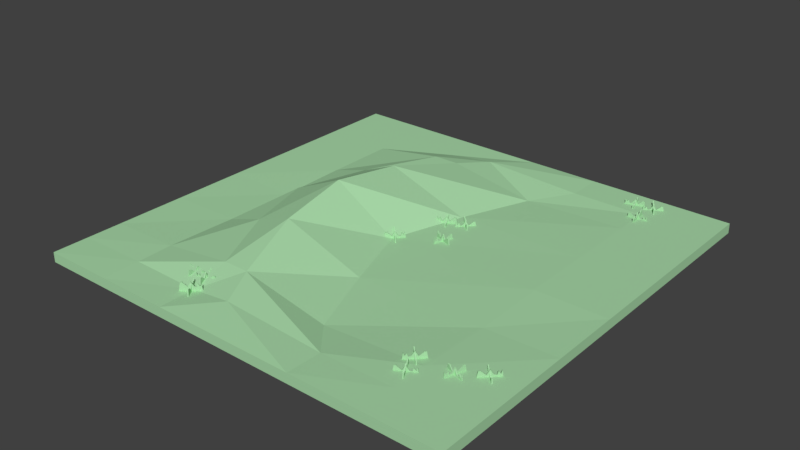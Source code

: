 # Source: Plains_II.blend  (saved by Blender 2.78.0; exported with 4.5.12 LTS)
import bpy
from mathutils import Matrix  # noqa: F401  (used for matrix-valued properties, if any)

bpy.ops.wm.read_factory_settings(use_empty=True)
scene = bpy.context.scene
scene.name = 'Scene'

# ---- collections
col_collection_1 = bpy.data.collections.new('Collection 1'); scene.collection.children.link(col_collection_1)

# ---- materials (node trees are filled in below, after node groups)
mat_grass_plains_ii = bpy.data.materials.new('Grass Plains II')
mat_grass_plains_ii.alpha_threshold = 0.0
mat_grass_plains_ii.use_transparent_shadow = False
mat_grass_plains_ii.diffuse_color = (0.4, 0.7, 0.4, 1.0)
mat_grass_plains_ii.roughness = 0.5
mat_grass_plains_ii.line_color = (0.0, 0.0, 0.0, 1.0)

# ---- material node trees

# ---- world
world_world = bpy.data.worlds.new('World'); scene.world = world_world
world_world.color = (0.05088, 0.05088, 0.05088)
world_world.use_sun_shadow = False
world_world.sun_shadow_jitter_overblur = 0.0
world_world.cycles.sampling_method = 'MANUAL'

# ---- meshes
me_cube = bpy.data.meshes.new('Cube')
me_cube.from_pydata([(1.0, 1.0, -1.0), (1.0, -1.0, -1.0), (-1.0, -1.0, -1.0), (-1.0, 1.0, -1.0), (1.0, 1.0, 1.0), (1.0, -1.0, 1.0), (-1.0, -1.0, 1.0), (-1.0, 1.0, 1.0), (0.6667, 1.0, -1.0), (0.3333, 1.0, -1.0), (1.788e-07, 1.0, -1.0), (-0.3333, 1.0, -1.0), (-0.6667, 1.0, -1.0), (0.6667, -1.0, -1.0), (0.3333, -1.0, -1.0), (-5.96e-08, -1.0, -1.0), (-0.3333, -1.0, -1.0), (-0.6667, -1.0, -1.0), (0.6667, 1.0, 1.0), (0.3333, 1.0, 1.0), (2.384e-07, 1.0, 1.0), (-0.3333, 1.0, 1.0), (-0.6667, 1.0, 1.0), (0.6667, -1.0, 1.0), (0.3333, -1.0, 1.0), (-5.364e-07, -1.0, 1.0), (-0.3333, -1.0, 1.0), (-0.6667, -1.0, 1.0), (1.0, 0.6667, -1.0), (1.0, 0.3333, -1.0), (1.0, -2.98e-08, -1.0), (1.0, -0.3333, -1.0), (1.0, -0.6667, -1.0), (-1.0, -0.6667, -1.0), (-1.0, -0.3333, -1.0), (-1.0, 2.682e-07, -1.0), (-1.0, 0.3333, -1.0), (-1.0, 0.6667, -1.0), (1.0, 0.6667, 1.0), (1.0, 0.3333, 1.0), (1.0, -5.364e-07, 1.0), (1.0, -0.3333, 1.0), (1.0, -0.6667, 1.0), (-1.0, -0.6667, 1.0), (-1.0, -0.3333, 1.0), (-1.0, 1.788e-07, 1.0), (-1.0, 0.3333, 1.0), (-1.0, 0.6667, 1.0), (0.6667, 0.6667, 1.0), (0.6667, 0.3333, 1.0), (0.6667, -5.066e-07, 1.0), (0.6667, -0.3333, 0.564), (0.6667, -0.6667, 1.0), (0.1915, 0.6667, 0.177), (0.07007, 0.3333, 0.4447), (-0.04434, -3.874e-07, 0.177), (0.07007, -0.3333, 0.177), (0.1915, -0.6667, -0.2589), (-0.2123, 0.6667, 3.221), (-0.3145, 0.3333, 6.345), (-0.3427, -2.682e-07, 8.089), (-0.3145, -0.3333, 6.077), (-0.2123, -0.6667, 3.221), (-0.3333, 0.6667, 3.221), (-0.4889, 0.3333, 3.221), (-0.5894, -1.192e-07, 3.221), (-0.4889, -0.3333, 3.489), (-0.3333, -0.6667, 3.221), (-0.6667, 0.6667, 1.0), (-0.6667, 0.3333, 1.0), (-0.6667, 0.0, 0.7913), (-0.6667, -0.3333, 1.0), (-0.6667, -0.6667, 1.351), (0.6667, -0.6667, -1.0), (0.6667, -0.3333, -1.0), (0.6667, 2.98e-08, -1.0), (0.6667, 0.3333, -1.0), (0.6667, 0.6667, -1.0), (0.3333, -0.6667, -1.0), (0.3333, -0.3333, -1.0), (0.3333, 5.96e-08, -1.0), (0.3333, 0.3333, -1.0), (0.3333, 0.6667, -1.0), (-1.987e-08, -0.6667, -1.0), (1.987e-08, -0.3333, -1.0), (5.96e-08, 1.788e-07, -1.0), (9.934e-08, 0.3333, -1.0), (1.391e-07, 0.6667, -1.0), (-0.3333, -0.6667, -1.0), (-0.3333, -0.3333, -1.0), (-0.3333, 1.788e-07, -1.0), (-0.3333, 0.3333, -1.0), (-0.3333, 0.6667, -1.0), (-0.6667, -0.6667, -1.0), (-0.6667, -0.3333, -1.0), (-0.6667, 1.788e-07, -1.0), (-0.6667, 0.3333, -1.0), (-0.6667, 0.6667, -1.0), (-0.3522, -0.7218, 2.701), (-0.3542, -0.7157, 0.8811), (-0.3561, -0.7231, 2.701), (-0.3581, -0.717, 0.8811), (-0.3276, -0.8092, 0.8811), (-0.33, -0.8019, 2.701), (-0.3237, -0.8079, 0.8811), (-0.3261, -0.8006, 2.701), (-0.3313, -0.7848, 0.8811), (-0.339, -0.7618, 0.8811), (-0.3466, -0.7388, 0.8811), (-0.3466, -0.7388, 1.871), (-0.339, -0.7618, 2.885), (-0.3313, -0.7848, 2.365), (-0.3505, -0.7401, 0.8811), (-0.3428, -0.7631, 0.8811), (-0.3352, -0.7861, 0.8811), (-0.3352, -0.7861, 2.365), (-0.3428, -0.7631, 2.885), (-0.3505, -0.7401, 1.871), (-0.3428, -0.7503, 0.8811), (-0.3434, -0.7484, 1.988), (-0.3467, -0.7516, 0.8811), (-0.3473, -0.7496, 1.988), (-0.3352, -0.7733, 0.8811), (-0.3352, -0.7733, 1.896), (-0.339, -0.7746, 0.8811), (-0.339, -0.7746, 1.896), (-0.33, -0.7888, 2.449), (-0.3287, -0.7927, 2.774), (-0.3274, -0.7967, 2.617), (-0.3333, -0.7919, 0.8811), (-0.3314, -0.7976, 0.8811), (-0.3295, -0.8034, 0.8811), (-0.3256, -0.8021, 0.8811), (-0.3275, -0.7964, 0.8811), (-0.3294, -0.7906, 0.8811), (-0.3313, -0.7979, 2.617), (-0.3326, -0.794, 2.774), (-0.3339, -0.7901, 2.449), (-0.3485, -0.733, 0.8811), (-0.3504, -0.7273, 0.8811), (-0.3523, -0.7215, 0.8811), (-0.3519, -0.7358, 2.582), (-0.3533, -0.7316, 2.286), (-0.3547, -0.7274, 2.044), (-0.3508, -0.7261, 2.044), (-0.3494, -0.7303, 2.286), (-0.348, -0.7345, 2.582), (-0.3562, -0.7228, 0.8811), (-0.3543, -0.7285, 0.8811), (-0.3524, -0.7343, 0.8811), (-0.3814, -0.7735, 2.46), (-0.3875, -0.7755, 0.64), (-0.3801, -0.7774, 2.46), (-0.3862, -0.7794, 0.64), (-0.2941, -0.7489, 0.64), (-0.3013, -0.7513, 2.46), (-0.2954, -0.745, 0.64), (-0.3026, -0.7474, 2.46), (-0.3184, -0.7526, 0.64), (-0.3414, -0.7603, 0.64), (-0.3645, -0.7679, 0.64), (-0.3645, -0.7679, 1.63), (-0.3414, -0.7603, 2.644), (-0.3184, -0.7526, 2.124), (-0.3632, -0.7718, 0.64), (-0.3401, -0.7641, 0.64), (-0.3171, -0.7565, 0.64), (-0.3171, -0.7565, 2.124), (-0.3401, -0.7641, 2.644), (-0.3632, -0.7718, 1.63), (-0.3529, -0.7641, 0.64), (-0.3549, -0.7647, 1.746), (-0.3517, -0.768, 0.64), (-0.3536, -0.7686, 1.746), (-0.3299, -0.7565, 0.64), (-0.3299, -0.7565, 1.655), (-0.3286, -0.7603, 0.64), (-0.3286, -0.7603, 1.655), (-0.3145, -0.7513, 2.208), (-0.3105, -0.75, 2.533), (-0.3066, -0.7487, 2.376), (-0.3114, -0.7546, 0.64), (-0.3056, -0.7527, 0.64), (-0.2998, -0.7508, 0.64), (-0.3011, -0.7469, 0.64), (-0.3069, -0.7488, 0.64), (-0.3126, -0.7507, 0.64), (-0.3053, -0.7526, 2.376), (-0.3092, -0.7539, 2.533), (-0.3132, -0.7552, 2.208), (-0.3702, -0.7698, 0.64), (-0.376, -0.7717, 0.64), (-0.3817, -0.7736, 0.64), (-0.3674, -0.7732, 2.341), (-0.3716, -0.7746, 2.045), (-0.3759, -0.776, 1.803), (-0.3772, -0.7721, 1.803), (-0.3729, -0.7707, 2.045), (-0.3687, -0.7693, 2.341), (-0.3805, -0.7775, 0.64), (-0.3747, -0.7756, 0.64), (-0.3689, -0.7737, 0.64), (-0.4016, -0.7057, 2.701), (-0.4012, -0.6993, 0.8811), (-0.4056, -0.7055, 2.701), (-0.4053, -0.6991, 0.8811), (-0.4104, -0.796, 0.8811), (-0.41, -0.7884, 2.701), (-0.4064, -0.7962, 0.8811), (-0.406, -0.7886, 2.701), (-0.4051, -0.772, 0.8811), (-0.4038, -0.7478, 0.8811), (-0.4025, -0.7235, 0.8811), (-0.4025, -0.7235, 1.871), (-0.4038, -0.7478, 2.885), (-0.4051, -0.772, 2.365), (-0.4066, -0.7233, 0.8811), (-0.4079, -0.7476, 0.8811), (-0.4092, -0.7718, 0.8811), (-0.4092, -0.7718, 2.365), (-0.4079, -0.7476, 2.885), (-0.4066, -0.7233, 1.871), (-0.4032, -0.7357, 0.8811), (-0.403, -0.7336, 1.988), (-0.4072, -0.7354, 0.8811), (-0.4071, -0.7334, 1.988), (-0.4044, -0.7599, 0.8811), (-0.4044, -0.7599, 1.896), (-0.4085, -0.7597, 0.8811), (-0.4085, -0.7597, 1.896), (-0.4053, -0.7761, 2.449), (-0.4055, -0.7803, 2.774), (-0.4057, -0.7844, 2.617), (-0.4095, -0.7778, 0.8811), (-0.4098, -0.7839, 0.8811), (-0.4101, -0.79, 0.8811), (-0.406, -0.7902, 0.8811), (-0.4057, -0.7841, 0.8811), (-0.4054, -0.7781, 0.8811), (-0.4098, -0.7842, 2.617), (-0.4096, -0.7801, 2.774), (-0.4094, -0.7759, 2.449), (-0.4022, -0.7175, 0.8811), (-0.4019, -0.7114, 0.8811), (-0.4016, -0.7054, 0.8811), (-0.4063, -0.7189, 2.582), (-0.4061, -0.7144, 2.286), (-0.4059, -0.71, 2.044), (-0.4018, -0.7102, 2.044), (-0.402, -0.7146, 2.286), (-0.4023, -0.7191, 2.582), (-0.4056, -0.7052, 0.8811), (-0.4059, -0.7112, 0.8811), (-0.4063, -0.7173, 0.8811), (-0.4476, -0.7432, 2.46), (-0.454, -0.7429, 0.64), (-0.4478, -0.7473, 2.46), (-0.4542, -0.7469, 0.64), (-0.3573, -0.7521, 0.64), (-0.3649, -0.7517, 2.46), (-0.3571, -0.748, 0.64), (-0.3647, -0.7476, 2.46), (-0.3813, -0.7467, 0.64), (-0.4055, -0.7454, 0.64), (-0.4297, -0.7442, 0.64), (-0.4297, -0.7442, 1.63), (-0.4055, -0.7454, 2.644), (-0.3813, -0.7467, 2.124), (-0.43, -0.7482, 0.64), (-0.4057, -0.7495, 0.64), (-0.3815, -0.7508, 0.64), (-0.3815, -0.7508, 2.124), (-0.4057, -0.7495, 2.644), (-0.43, -0.7482, 1.63), (-0.4176, -0.7448, 0.64), (-0.4197, -0.7447, 1.746), (-0.4178, -0.7489, 0.64), (-0.4199, -0.7488, 1.746), (-0.3934, -0.7461, 0.64), (-0.3934, -0.7461, 1.655), (-0.3936, -0.7502, 0.64), (-0.3936, -0.7502, 1.655), (-0.3771, -0.7469, 2.208), (-0.373, -0.7472, 2.533), (-0.3689, -0.7474, 2.376), (-0.3754, -0.7511, 0.64), (-0.3694, -0.7514, 0.64), (-0.3633, -0.7518, 0.64), (-0.3631, -0.7477, 0.64), (-0.3692, -0.7474, 0.64), (-0.3752, -0.747, 0.64), (-0.3691, -0.7515, 2.376), (-0.3732, -0.7512, 2.533), (-0.3774, -0.751, 2.208), (-0.4358, -0.7438, 0.64), (-0.4419, -0.7435, 0.64), (-0.4479, -0.7432, 0.64), (-0.4344, -0.748, 2.341), (-0.4389, -0.7478, 2.045), (-0.4433, -0.7475, 1.803), (-0.4431, -0.7435, 1.803), (-0.4387, -0.7437, 2.045), (-0.4342, -0.7439, 2.341), (-0.4481, -0.7473, 0.64), (-0.4421, -0.7476, 0.64), (-0.436, -0.7479, 0.64), (-0.2941, -0.8256, 2.701), (-0.2888, -0.822, 0.8811), (-0.2965, -0.8223, 2.701), (-0.2912, -0.8186, 0.8811), (-0.3711, -0.8736, 0.8811), (-0.3648, -0.8693, 2.701), (-0.3688, -0.877, 0.8811), (-0.3625, -0.8727, 2.701), (-0.3488, -0.8632, 0.8811), (-0.3288, -0.8495, 0.8811), (-0.3088, -0.8358, 0.8811), (-0.3088, -0.8358, 1.871), (-0.3288, -0.8495, 2.885), (-0.3488, -0.8632, 2.365), (-0.3111, -0.8324, 0.8811), (-0.3311, -0.8461, 0.8811), (-0.3511, -0.8599, 0.8811), (-0.3511, -0.8599, 2.365), (-0.3311, -0.8461, 2.885), (-0.3111, -0.8324, 1.871), (-0.3188, -0.8426, 0.8811), (-0.3171, -0.8415, 1.988), (-0.3211, -0.8393, 0.8811), (-0.3195, -0.8381, 1.988), (-0.3388, -0.8564, 0.8811), (-0.3388, -0.8564, 1.896), (-0.3411, -0.853, 0.8811), (-0.3411, -0.853, 1.896), (-0.3522, -0.8656, 2.449), (-0.3557, -0.868, 2.774), (-0.3591, -0.8703, 2.617), (-0.3561, -0.8633, 0.8811), (-0.3611, -0.8668, 0.8811), (-0.3661, -0.8702, 0.8811), (-0.3638, -0.8736, 0.8811), (-0.3588, -0.8701, 0.8811), (-0.3538, -0.8667, 0.8811), (-0.3614, -0.8669, 2.617), (-0.358, -0.8646, 2.774), (-0.3546, -0.8622, 2.449), (-0.3038, -0.8323, 0.8811), (-0.2988, -0.8289, 0.8811), (-0.2938, -0.8254, 0.8811), (-0.3075, -0.8299, 2.582), (-0.3038, -0.8273, 2.286), (-0.3001, -0.8248, 2.044), (-0.2978, -0.8282, 2.044), (-0.3015, -0.8307, 2.286), (-0.3052, -0.8332, 2.582), (-0.2962, -0.8221, 0.8811), (-0.3012, -0.8255, 0.8811), (-0.3061, -0.829, 0.8811), (-0.3519, -0.812, 2.46), (-0.3555, -0.8067, 0.64), (-0.3552, -0.8143, 2.46), (-0.3589, -0.809, 0.64), (-0.3039, -0.889, 0.64), (-0.3082, -0.8827, 2.46), (-0.3005, -0.8867, 0.64), (-0.3049, -0.8804, 2.46), (-0.3143, -0.8667, 0.64), (-0.328, -0.8467, 0.64), (-0.3418, -0.8267, 0.64), (-0.3418, -0.8267, 1.63), (-0.328, -0.8467, 2.644), (-0.3143, -0.8667, 2.124), (-0.3451, -0.829, 0.64), (-0.3314, -0.849, 0.64), (-0.3176, -0.869, 0.64), (-0.3176, -0.869, 2.124), (-0.3314, -0.849, 2.644), (-0.3451, -0.829, 1.63), (-0.3349, -0.8367, 0.64), (-0.3361, -0.835, 1.746), (-0.3383, -0.839, 0.64), (-0.3394, -0.8373, 1.746), (-0.3212, -0.8567, 0.64), (-0.3212, -0.8567, 1.655), (-0.3245, -0.859, 0.64), (-0.3245, -0.859, 1.655), (-0.3119, -0.8701, 2.208), (-0.3096, -0.8736, 2.533), (-0.3072, -0.877, 2.376), (-0.3142, -0.874, 0.64), (-0.3108, -0.879, 0.64), (-0.3073, -0.884, 0.64), (-0.304, -0.8817, 0.64), (-0.3074, -0.8767, 0.64), (-0.3108, -0.8717, 0.64), (-0.3106, -0.8793, 2.376), (-0.3129, -0.8759, 2.533), (-0.3153, -0.8724, 2.208), (-0.3452, -0.8217, 0.64), (-0.3487, -0.8167, 0.64), (-0.3521, -0.8117, 0.64), (-0.3477, -0.8254, 2.341), (-0.3502, -0.8217, 2.045), (-0.3527, -0.818, 1.803), (-0.3494, -0.8157, 1.803), (-0.3468, -0.8194, 2.045), (-0.3443, -0.8231, 2.341), (-0.3555, -0.814, 0.64), (-0.352, -0.819, 0.64), (-0.3486, -0.824, 0.64), (0.6737, 0.7484, 2.107), (0.6743, 0.742, 0.287), (0.6778, 0.7487, 2.107), (0.6783, 0.7423, 0.287), (0.6703, 0.839, 0.287), (0.6709, 0.8314, 2.107), (0.6662, 0.8387, 0.287), (0.6668, 0.831, 2.107), (0.6682, 0.8145, 0.287), (0.6702, 0.7903, 0.287), (0.6722, 0.7661, 0.287), (0.6722, 0.7661, 1.277), (0.6702, 0.7903, 2.291), (0.6682, 0.8145, 1.771), (0.6763, 0.7665, 0.287), (0.6743, 0.7907, 0.287), (0.6723, 0.8148, 0.287), (0.6723, 0.8148, 1.771), (0.6743, 0.7907, 2.291), (0.6763, 0.7665, 1.277), (0.6712, 0.7782, 0.287), (0.6714, 0.7762, 1.393), (0.6753, 0.7786, 0.287), (0.6755, 0.7765, 1.393), (0.6692, 0.8024, 0.287), (0.6692, 0.8024, 1.302), (0.6733, 0.8027, 0.287), (0.6733, 0.8027, 1.302), (0.6679, 0.8186, 1.855), (0.6675, 0.8228, 2.18), (0.6672, 0.8269, 2.023), (0.6718, 0.8209, 0.287), (0.6713, 0.8269, 0.287), (0.6708, 0.833, 0.287), (0.6667, 0.8326, 0.287), (0.6672, 0.8266, 0.287), (0.6677, 0.8205, 0.287), (0.6712, 0.8272, 2.023), (0.6716, 0.8231, 2.18), (0.6719, 0.819, 1.855), (0.6728, 0.7601, 0.287), (0.6733, 0.754, 0.287), (0.6738, 0.748, 0.287), (0.6767, 0.762, 1.988), (0.677, 0.7576, 1.692), (0.6774, 0.7531, 1.45), (0.6734, 0.7528, 1.45), (0.673, 0.7572, 1.692), (0.6726, 0.7617, 1.988), (0.6778, 0.7483, 0.287), (0.6773, 0.7544, 0.287), (0.6768, 0.7604, 0.287), (0.7142, 0.7917, 1.866), (0.7206, 0.7923, 0.04596), (0.7139, 0.7958, 1.866), (0.7203, 0.7963, 0.04596), (0.6236, 0.7883, 0.04596), (0.6312, 0.7889, 1.866), (0.6239, 0.7842, 0.04596), (0.6315, 0.7848, 1.866), (0.6481, 0.7862, 0.04596), (0.6723, 0.7882, 0.04596), (0.6964, 0.7903, 0.04596), (0.6964, 0.7903, 1.036), (0.6723, 0.7882, 2.05), (0.6481, 0.7862, 1.53), (0.6961, 0.7943, 0.04596), (0.6719, 0.7923, 0.04596), (0.6477, 0.7903, 0.04596), (0.6477, 0.7903, 1.53), (0.6719, 0.7923, 2.05), (0.6961, 0.7943, 1.036), (0.6843, 0.7892, 0.04596), (0.6864, 0.7894, 1.152), (0.684, 0.7933, 0.04596), (0.686, 0.7935, 1.152), (0.6602, 0.7872, 0.04596), (0.6602, 0.7872, 1.061), (0.6598, 0.7913, 0.04596), (0.6598, 0.7913, 1.061), (0.6439, 0.7859, 1.614), (0.6398, 0.7855, 1.939), (0.6357, 0.7852, 1.782), (0.6417, 0.7898, 0.04596), (0.6356, 0.7893, 0.04596), (0.6296, 0.7888, 0.04596), (0.6299, 0.7847, 0.04596), (0.636, 0.7852, 0.04596), (0.642, 0.7857, 0.04596), (0.6353, 0.7893, 1.782), (0.6395, 0.7896, 1.939), (0.6436, 0.7899, 1.614), (0.7025, 0.7908, 0.04596), (0.7085, 0.7913, 0.04596), (0.7146, 0.7918, 0.04596), (0.7005, 0.7947, 1.747), (0.705, 0.7951, 1.451), (0.7094, 0.7954, 1.209), (0.7098, 0.7914, 1.209), (0.7053, 0.791, 1.451), (0.7009, 0.7906, 1.747), (0.7142, 0.7958, 0.04596), (0.7082, 0.7953, 0.04596), (0.7021, 0.7948, 0.04596), (0.5584, 0.8943, 2.107), (0.5521, 0.8927, 0.287), (0.5594, 0.8904, 2.107), (0.5531, 0.8888, 0.287), (0.6472, 0.9126, 0.287), (0.6398, 0.9108, 2.107), (0.6462, 0.9166, 0.287), (0.6388, 0.9147, 2.107), (0.6227, 0.9106, 0.287), (0.5992, 0.9047, 0.287), (0.5756, 0.8987, 0.287), (0.5756, 0.8987, 1.277), (0.5992, 0.9047, 2.291), (0.6227, 0.9106, 1.771), (0.5766, 0.8948, 0.287), (0.6002, 0.9007, 0.287), (0.6237, 0.9067, 0.287), (0.6237, 0.9067, 1.771), (0.6002, 0.9007, 2.291), (0.5766, 0.8948, 1.277), (0.5874, 0.9017, 0.287), (0.5854, 0.9012, 1.393), (0.5884, 0.8977, 0.287), (0.5864, 0.8972, 1.393), (0.6109, 0.9077, 0.287), (0.6109, 0.9077, 1.302), (0.6119, 0.9037, 0.287), (0.6119, 0.9037, 1.302), (0.6267, 0.9117, 1.855), (0.6307, 0.9127, 2.18), (0.6348, 0.9137, 2.023), (0.6296, 0.9082, 0.287), (0.6354, 0.9097, 0.287), (0.6413, 0.9112, 0.287), (0.6403, 0.9151, 0.287), (0.6344, 0.9136, 0.287), (0.6286, 0.9121, 0.287), (0.6358, 0.9097, 2.023), (0.6317, 0.9087, 2.18), (0.6277, 0.9077, 1.855), (0.5698, 0.8972, 0.287), (0.5639, 0.8957, 0.287), (0.558, 0.8942, 0.287), (0.5723, 0.8937, 1.988), (0.568, 0.8926, 1.692), (0.5637, 0.8915, 1.45), (0.5627, 0.8954, 1.45), (0.567, 0.8965, 1.692), (0.5713, 0.8976, 1.988), (0.559, 0.8903, 0.287), (0.5649, 0.8918, 0.287), (0.5708, 0.8933, 0.287), (0.6078, 0.8615, 1.866), (0.6094, 0.8553, 0.04596), (0.6117, 0.8625, 1.866), (0.6133, 0.8563, 0.04596), (0.5895, 0.9504, 0.04596), (0.5914, 0.943, 1.866), (0.5855, 0.9494, 0.04596), (0.5874, 0.942, 1.866), (0.5915, 0.9259, 0.04596), (0.5975, 0.9023, 0.04596), (0.6034, 0.8788, 0.04596), (0.6034, 0.8788, 1.036), (0.5975, 0.9023, 2.05), (0.5915, 0.9259, 1.53), (0.6074, 0.8798, 0.04596), (0.6014, 0.9033, 0.04596), (0.5954, 0.9269, 0.04596), (0.5954, 0.9269, 1.53), (0.6014, 0.9033, 2.05), (0.6074, 0.8798, 1.036), (0.6004, 0.8906, 0.04596), (0.6009, 0.8886, 1.152), (0.6044, 0.8916, 0.04596), (0.6049, 0.8896, 1.152), (0.5945, 0.9141, 0.04596), (0.5945, 0.9141, 1.061), (0.5984, 0.9151, 0.04596), (0.5984, 0.9151, 1.061), (0.5905, 0.9299, 1.614), (0.5894, 0.9339, 1.939), (0.5884, 0.9379, 1.782), (0.5939, 0.9327, 0.04596), (0.5925, 0.9386, 0.04596), (0.591, 0.9445, 0.04596), (0.587, 0.9435, 0.04596), (0.5885, 0.9376, 0.04596), (0.59, 0.9317, 0.04596), (0.5924, 0.9389, 1.782), (0.5934, 0.9349, 1.939), (0.5944, 0.9309, 1.614), (0.6049, 0.8729, 0.04596), (0.6064, 0.8671, 0.04596), (0.6079, 0.8612, 0.04596), (0.6085, 0.8755, 1.747), (0.6096, 0.8712, 1.451), (0.6107, 0.8669, 1.209), (0.6067, 0.8659, 1.209), (0.6056, 0.8702, 1.451), (0.6045, 0.8745, 1.747), (0.6118, 0.8622, 0.04596), (0.6103, 0.8681, 0.04596), (0.6089, 0.8739, 0.04596), (0.666, 0.9448, 2.107), (0.6628, 0.9504, 0.287), (0.6625, 0.9428, 2.107), (0.6593, 0.9483, 0.287), (0.7084, 0.8646, 0.287), (0.7045, 0.8712, 2.107), (0.7119, 0.8667, 0.287), (0.708, 0.8733, 2.107), (0.6996, 0.8876, 0.287), (0.6874, 0.9085, 0.287), (0.6751, 0.9294, 0.287), (0.6751, 0.9294, 1.277), (0.6874, 0.9085, 2.291), (0.6996, 0.8876, 1.771), (0.6716, 0.9274, 0.287), (0.6838, 0.9065, 0.287), (0.6961, 0.8855, 0.287), (0.6961, 0.8855, 1.771), (0.6838, 0.9065, 2.291), (0.6716, 0.9274, 1.277), (0.6812, 0.919, 0.287), (0.6802, 0.9207, 1.393), (0.6777, 0.9169, 0.287), (0.6767, 0.9187, 1.393), (0.6935, 0.8981, 0.287), (0.6935, 0.8981, 1.302), (0.69, 0.896, 0.287), (0.69, 0.896, 1.302), (0.7017, 0.884, 1.855), (0.7038, 0.8804, 2.18), (0.7059, 0.8769, 2.023), (0.6992, 0.8803, 0.287), (0.7023, 0.8751, 0.287), (0.7053, 0.8698, 0.287), (0.7089, 0.8719, 0.287), (0.7058, 0.8771, 0.287), (0.7027, 0.8824, 0.287), (0.7024, 0.8748, 2.023), (0.7003, 0.8784, 2.18), (0.6982, 0.882, 1.855), (0.672, 0.9347, 0.287), (0.6689, 0.9399, 0.287), (0.6659, 0.9451, 0.287), (0.6693, 0.9312, 1.988), (0.667, 0.9351, 1.692), (0.6648, 0.9389, 1.45), (0.6683, 0.941, 1.45), (0.6706, 0.9371, 1.692), (0.6728, 0.9333, 1.988), (0.6623, 0.9431, 0.287), (0.6654, 0.9378, 0.287), (0.6685, 0.9326, 0.287), (0.6483, 0.8882, 1.866), (0.6428, 0.8849, 0.04596), (0.6504, 0.8847, 1.866), (0.6449, 0.8814, 0.04596), (0.7285, 0.9306, 0.04596), (0.7219, 0.9267, 1.866), (0.7265, 0.9341, 0.04596), (0.7199, 0.9302, 1.866), (0.7056, 0.9218, 0.04596), (0.6846, 0.9095, 0.04596), (0.6637, 0.8972, 0.04596), (0.6637, 0.8972, 1.036), (0.6846, 0.9095, 2.05), (0.7056, 0.9218, 1.53), (0.6658, 0.8937, 0.04596), (0.6867, 0.906, 0.04596), (0.7076, 0.9183, 0.04596), (0.7076, 0.9183, 1.53), (0.6867, 0.906, 2.05), (0.6658, 0.8937, 1.036), (0.6742, 0.9034, 0.04596), (0.6724, 0.9023, 1.152), (0.6762, 0.8999, 0.04596), (0.6745, 0.8988, 1.152), (0.6951, 0.9157, 0.04596), (0.6951, 0.9157, 1.061), (0.6972, 0.9121, 0.04596), (0.6972, 0.9121, 1.061), (0.7091, 0.9239, 1.614), (0.7127, 0.926, 1.939), (0.7163, 0.9281, 1.782), (0.7129, 0.9214, 0.04596), (0.7181, 0.9244, 0.04596), (0.7233, 0.9275, 0.04596), (0.7213, 0.931, 0.04596), (0.716, 0.9279, 0.04596), (0.7108, 0.9249, 0.04596), (0.7184, 0.9246, 1.782), (0.7148, 0.9225, 1.939), (0.7112, 0.9204, 1.614), (0.6585, 0.8942, 0.04596), (0.6532, 0.8911, 0.04596), (0.648, 0.888, 0.04596), (0.6619, 0.8915, 1.747), (0.6581, 0.8892, 1.451), (0.6542, 0.8869, 1.209), (0.6522, 0.8905, 1.209), (0.656, 0.8927, 1.451), (0.6599, 0.895, 1.747), (0.6501, 0.8845, 0.04596), (0.6553, 0.8876, 0.04596), (0.6605, 0.8906, 0.04596), (0.6542, -0.7714, 2.107), (0.6573, -0.7771, 0.287), (0.6578, -0.7695, 2.107), (0.6609, -0.7752, 0.287), (0.6148, -0.6897, 0.287), (0.6185, -0.6965, 2.107), (0.6112, -0.6917, 0.287), (0.6149, -0.6984, 2.107), (0.6227, -0.713, 0.287), (0.6343, -0.7344, 0.287), (0.6458, -0.7557, 0.287), (0.6458, -0.7557, 1.277), (0.6343, -0.7344, 2.291), (0.6227, -0.713, 1.771), (0.6493, -0.7538, 0.287), (0.6378, -0.7324, 0.287), (0.6263, -0.7111, 0.287), (0.6263, -0.7111, 1.771), (0.6378, -0.7324, 2.291), (0.6493, -0.7538, 1.277), (0.64, -0.7451, 0.287), (0.641, -0.7469, 1.393), (0.6436, -0.7431, 0.287), (0.6446, -0.7449, 1.393), (0.6285, -0.7237, 0.287), (0.6285, -0.7237, 1.302), (0.6321, -0.7218, 0.287), (0.6321, -0.7218, 1.302), (0.6208, -0.7094, 1.855), (0.6188, -0.7057, 2.18), (0.6168, -0.7021, 2.023), (0.6235, -0.7057, 0.287), (0.6206, -0.7004, 0.287), (0.6177, -0.6951, 0.287), (0.6141, -0.697, 0.287), (0.617, -0.7023, 0.287), (0.6199, -0.7077, 0.287), (0.6204, -0.7001, 2.023), (0.6224, -0.7038, 2.18), (0.6244, -0.7074, 1.855), (0.6486, -0.7611, 0.287), (0.6515, -0.7664, 0.287), (0.6544, -0.7718, 0.287), (0.6515, -0.7577, 1.988), (0.6536, -0.7617, 1.692), (0.6557, -0.7656, 1.45), (0.6521, -0.7675, 1.45), (0.65, -0.7636, 1.692), (0.6479, -0.7597, 1.988), (0.658, -0.7698, 0.287), (0.6551, -0.7645, 0.287), (0.6522, -0.7591, 0.287), (0.674, -0.7155, 1.866), (0.6797, -0.7125, 0.04596), (0.6721, -0.7119, 1.866), (0.6777, -0.7089, 0.04596), (0.5923, -0.7549, 0.04596), (0.599, -0.7513, 1.866), (0.5942, -0.7585, 0.04596), (0.601, -0.7549, 1.866), (0.6156, -0.747, 0.04596), (0.6369, -0.7355, 0.04596), (0.6583, -0.724, 0.04596), (0.6583, -0.724, 1.036), (0.6369, -0.7355, 2.05), (0.6156, -0.747, 1.53), (0.6564, -0.7204, 0.04596), (0.635, -0.7319, 0.04596), (0.6136, -0.7434, 0.04596), (0.6136, -0.7434, 1.53), (0.635, -0.7319, 2.05), (0.6564, -0.7204, 1.036), (0.6476, -0.7297, 0.04596), (0.6494, -0.7287, 1.152), (0.6457, -0.7261, 0.04596), (0.6475, -0.7252, 1.152), (0.6263, -0.7412, 0.04596), (0.6263, -0.7412, 1.061), (0.6243, -0.7376, 0.04596), (0.6243, -0.7376, 1.061), (0.6119, -0.749, 1.614), (0.6083, -0.7509, 1.939), (0.6046, -0.7529, 1.782), (0.6083, -0.7463, 0.04596), (0.603, -0.7491, 0.04596), (0.5976, -0.752, 0.04596), (0.5996, -0.7556, 0.04596), (0.6049, -0.7527, 0.04596), (0.6102, -0.7499, 0.04596), (0.6027, -0.7493, 1.782), (0.6063, -0.7473, 1.939), (0.61, -0.7454, 1.614), (0.6636, -0.7211, 0.04596), (0.669, -0.7182, 0.04596), (0.6743, -0.7153, 0.04596), (0.6603, -0.7183, 1.747), (0.6642, -0.7161, 1.451), (0.6681, -0.714, 1.209), (0.6701, -0.7176, 1.209), (0.6661, -0.7197, 1.451), (0.6622, -0.7218, 1.747), (0.6724, -0.7117, 0.04596), (0.667, -0.7146, 0.04596), (0.6617, -0.7175, 0.04596), (0.579, -0.6793, 2.107), (0.5744, -0.6838, 0.287), (0.5819, -0.6822, 2.107), (0.5773, -0.6867, 0.287), (0.6465, -0.6187, 0.287), (0.6411, -0.624, 2.107), (0.6437, -0.6158, 0.287), (0.6382, -0.6211, 2.107), (0.6264, -0.6328, 0.287), (0.6091, -0.6498, 0.287), (0.5917, -0.6668, 0.287), (0.5917, -0.6668, 1.277), (0.6091, -0.6498, 2.291), (0.6264, -0.6328, 1.771), (0.5946, -0.6697, 0.287), (0.6119, -0.6527, 0.287), (0.6292, -0.6357, 0.287), (0.6292, -0.6357, 1.771), (0.6119, -0.6527, 2.291), (0.5946, -0.6697, 1.277), (0.6004, -0.6583, 0.287), (0.5989, -0.6597, 1.393), (0.6033, -0.6612, 0.287), (0.6018, -0.6626, 1.393), (0.6177, -0.6413, 0.287), (0.6177, -0.6413, 1.302), (0.6206, -0.6442, 0.287), (0.6206, -0.6442, 1.302), (0.6293, -0.6299, 1.855), (0.6323, -0.6269, 2.18), (0.6352, -0.624, 2.023), (0.6335, -0.6314, 0.287), (0.6379, -0.6272, 0.287), (0.6422, -0.6229, 0.287), (0.6393, -0.62, 0.287), (0.635, -0.6243, 0.287), (0.6307, -0.6285, 0.287), (0.6381, -0.6269, 2.023), (0.6351, -0.6299, 2.18), (0.6322, -0.6328, 1.855), (0.5874, -0.671, 0.287), (0.5831, -0.6753, 0.287), (0.5788, -0.6795, 0.287), (0.5914, -0.6728, 1.988), (0.5882, -0.6759, 1.692), (0.5851, -0.6791, 1.45), (0.5822, -0.6762, 1.45), (0.5854, -0.673, 1.692), (0.5886, -0.6699, 1.988), (0.5816, -0.6824, 0.287), (0.586, -0.6782, 0.287), (0.5903, -0.6739, 0.287), (0.6383, -0.6827, 1.866), (0.6428, -0.6873, 0.04596), (0.6412, -0.6798, 1.866), (0.6457, -0.6844, 0.04596), (0.5776, -0.6152, 0.04596), (0.583, -0.6207, 1.866), (0.5747, -0.618, 0.04596), (0.5801, -0.6235, 1.866), (0.5917, -0.6354, 0.04596), (0.6087, -0.6527, 0.04596), (0.6258, -0.67, 0.04596), (0.6258, -0.67, 1.036), (0.6087, -0.6527, 2.05), (0.5917, -0.6354, 1.53), (0.6287, -0.6671, 0.04596), (0.6117, -0.6498, 0.04596), (0.5946, -0.6325, 0.04596), (0.5946, -0.6325, 1.53), (0.6117, -0.6498, 2.05), (0.6287, -0.6671, 1.036), (0.6173, -0.6613, 0.04596), (0.6187, -0.6628, 1.152), (0.6202, -0.6585, 0.04596), (0.6216, -0.6599, 1.152), (0.6002, -0.644, 0.04596), (0.6002, -0.644, 1.061), (0.6032, -0.6411, 0.04596), (0.6032, -0.6411, 1.061), (0.5888, -0.6324, 1.614), (0.5859, -0.6294, 1.939), (0.583, -0.6265, 1.782), (0.5904, -0.6282, 0.04596), (0.5861, -0.6238, 0.04596), (0.5819, -0.6195, 0.04596), (0.579, -0.6224, 0.04596), (0.5832, -0.6267, 0.04596), (0.5875, -0.631, 0.04596), (0.5859, -0.6236, 1.782), (0.5888, -0.6266, 1.939), (0.5917, -0.6295, 1.614), (0.63, -0.6743, 0.04596), (0.6343, -0.6786, 0.04596), (0.6385, -0.6829, 0.04596), (0.6318, -0.6703, 1.747), (0.6349, -0.6735, 1.451), (0.638, -0.6766, 1.209), (0.6351, -0.6795, 1.209), (0.632, -0.6763, 1.451), (0.6289, -0.6731, 1.747), (0.6414, -0.6801, 0.04596), (0.6372, -0.6758, 0.04596), (0.6329, -0.6714, 0.04596), (0.9064, -0.5495, 2.107), (0.911, -0.545, 0.287), (0.9036, -0.5466, 2.107), (0.9082, -0.5421, 0.287), (0.8387, -0.6098, 0.287), (0.8442, -0.6045, 2.107), (0.8415, -0.6128, 0.287), (0.847, -0.6074, 2.107), (0.8589, -0.5958, 0.287), (0.8763, -0.5789, 0.287), (0.8937, -0.562, 0.287), (0.8937, -0.562, 1.277), (0.8763, -0.5789, 2.291), (0.8589, -0.5958, 1.771), (0.8908, -0.559, 0.287), (0.8734, -0.576, 0.287), (0.8561, -0.5929, 0.287), (0.8561, -0.5929, 1.771), (0.8734, -0.576, 2.291), (0.8908, -0.559, 1.277), (0.885, -0.5704, 0.287), (0.8864, -0.569, 1.393), (0.8821, -0.5675, 0.287), (0.8836, -0.5661, 1.393), (0.8676, -0.5874, 0.287), (0.8676, -0.5874, 1.302), (0.8648, -0.5844, 0.287), (0.8648, -0.5844, 1.302), (0.8559, -0.5987, 1.855), (0.853, -0.6016, 2.18), (0.85, -0.6045, 2.023), (0.8517, -0.5971, 0.287), (0.8474, -0.6014, 0.287), (0.843, -0.6056, 0.287), (0.8459, -0.6085, 0.287), (0.8502, -0.6043, 0.287), (0.8546, -0.6001, 0.287), (0.8471, -0.6016, 2.023), (0.8501, -0.5987, 2.18), (0.8531, -0.5958, 1.855), (0.898, -0.5577, 0.287), (0.9024, -0.5535, 0.287), (0.9067, -0.5493, 0.287), (0.894, -0.5559, 1.988), (0.8972, -0.5528, 1.692), (0.9004, -0.5497, 1.45), (0.9032, -0.5526, 1.45), (0.9001, -0.5557, 1.692), (0.8969, -0.5589, 1.988), (0.9039, -0.5463, 0.287), (0.8995, -0.5506, 0.287), (0.8952, -0.5548, 0.287), (0.8472, -0.5459, 1.866), (0.8427, -0.5413, 0.04596), (0.8443, -0.5487, 1.866), (0.8398, -0.5441, 0.04596), (0.9076, -0.6136, 0.04596), (0.9022, -0.6081, 1.866), (0.9105, -0.6108, 0.04596), (0.9051, -0.6053, 1.866), (0.8935, -0.5934, 0.04596), (0.8766, -0.576, 0.04596), (0.8597, -0.5586, 0.04596), (0.8597, -0.5586, 1.036), (0.8766, -0.576, 2.05), (0.8935, -0.5934, 1.53), (0.8568, -0.5615, 0.04596), (0.8737, -0.5789, 0.04596), (0.8906, -0.5962, 0.04596), (0.8906, -0.5962, 1.53), (0.8737, -0.5789, 2.05), (0.8568, -0.5615, 1.036), (0.8681, -0.5673, 0.04596), (0.8667, -0.5659, 1.152), (0.8652, -0.5702, 0.04596), (0.8638, -0.5687, 1.152), (0.8851, -0.5847, 0.04596), (0.8851, -0.5847, 1.061), (0.8822, -0.5876, 0.04596), (0.8822, -0.5876, 1.061), (0.8964, -0.5964, 1.614), (0.8993, -0.5993, 1.939), (0.9022, -0.6023, 1.782), (0.8949, -0.6006, 0.04596), (0.8991, -0.6049, 0.04596), (0.9033, -0.6093, 0.04596), (0.9062, -0.6064, 0.04596), (0.902, -0.6021, 0.04596), (0.8978, -0.5977, 0.04596), (0.8993, -0.6052, 1.782), (0.8964, -0.6022, 1.939), (0.8935, -0.5992, 1.614), (0.8554, -0.5543, 0.04596), (0.8512, -0.55, 0.04596), (0.847, -0.5456, 0.04596), (0.8536, -0.5583, 1.747), (0.8505, -0.5551, 1.451), (0.8474, -0.5519, 1.209), (0.8503, -0.5491, 1.209), (0.8534, -0.5523, 1.451), (0.8566, -0.5555, 1.747), (0.8441, -0.5485, 0.04596), (0.8483, -0.5528, 0.04596), (0.8525, -0.5571, 0.04596), (0.7597, -0.6804, 2.107), (0.7575, -0.6864, 0.287), (0.7635, -0.6818, 2.107), (0.7613, -0.6878, 0.287), (0.7947, -0.5967, 0.287), (0.792, -0.6039, 2.107), (0.7908, -0.5953, 0.287), (0.7882, -0.6025, 2.107), (0.7825, -0.6181, 0.287), (0.7742, -0.6409, 0.287), (0.7658, -0.6636, 0.287), (0.7658, -0.6636, 1.277), (0.7742, -0.6409, 2.291), (0.7825, -0.6181, 1.771), (0.7697, -0.665, 0.287), (0.778, -0.6423, 0.287), (0.7863, -0.6195, 0.287), (0.7863, -0.6195, 1.771), (0.778, -0.6423, 2.291), (0.7697, -0.665, 1.277), (0.77, -0.6522, 0.287), (0.7693, -0.6542, 1.393), (0.7738, -0.6536, 0.287), (0.7731, -0.6556, 1.393), (0.7783, -0.6295, 0.287), (0.7783, -0.6295, 1.302), (0.7822, -0.6309, 0.287), (0.7822, -0.6309, 1.302), (0.7839, -0.6142, 1.855), (0.7854, -0.6103, 2.18), (0.7868, -0.6064, 2.023), (0.7884, -0.6138, 0.287), (0.7905, -0.6081, 0.287), (0.7926, -0.6024, 0.287), (0.7888, -0.601, 0.287), (0.7867, -0.6067, 0.287), (0.7846, -0.6124, 0.287), (0.7906, -0.6078, 2.023), (0.7892, -0.6117, 2.18), (0.7878, -0.6156, 1.855), (0.7638, -0.6693, 0.287), (0.7617, -0.675, 0.287), (0.7596, -0.6807, 0.287), (0.7681, -0.6692, 1.988), (0.7666, -0.6734, 1.692), (0.7651, -0.6776, 1.45), (0.7612, -0.6762, 1.45), (0.7628, -0.672, 1.692), (0.7643, -0.6678, 1.988), (0.7634, -0.6821, 0.287), (0.7655, -0.6764, 0.287), (0.7676, -0.6707, 0.287), (0.8147, -0.6581, 1.866), (0.8207, -0.6603, 0.04596), (0.8161, -0.6542, 1.866), (0.8221, -0.6564, 0.04596), (0.731, -0.6231, 0.04596), (0.7382, -0.6257, 1.866), (0.7296, -0.6269, 0.04596), (0.7368, -0.6295, 1.866), (0.7524, -0.6353, 0.04596), (0.7751, -0.6436, 0.04596), (0.7979, -0.6519, 0.04596), (0.7979, -0.6519, 1.036), (0.7751, -0.6436, 2.05), (0.7524, -0.6353, 1.53), (0.7993, -0.6481, 0.04596), (0.7765, -0.6398, 0.04596), (0.7538, -0.6314, 0.04596), (0.7538, -0.6314, 1.53), (0.7765, -0.6398, 2.05), (0.7993, -0.6481, 1.036), (0.7865, -0.6478, 0.04596), (0.7885, -0.6485, 1.152), (0.7879, -0.6439, 0.04596), (0.7899, -0.6446, 1.152), (0.7637, -0.6394, 0.04596), (0.7637, -0.6394, 1.061), (0.7651, -0.6356, 0.04596), (0.7651, -0.6356, 1.061), (0.7485, -0.6338, 1.614), (0.7446, -0.6324, 1.939), (0.7407, -0.631, 1.782), (0.7481, -0.6293, 0.04596), (0.7424, -0.6273, 0.04596), (0.7367, -0.6252, 0.04596), (0.7353, -0.629, 0.04596), (0.741, -0.6311, 0.04596), (0.7467, -0.6332, 0.04596), (0.7421, -0.6271, 1.782), (0.746, -0.6286, 1.939), (0.7499, -0.63, 1.614), (0.8036, -0.654, 0.04596), (0.8093, -0.6561, 0.04596), (0.815, -0.6582, 0.04596), (0.8035, -0.6496, 1.747), (0.8077, -0.6512, 1.451), (0.8119, -0.6527, 1.209), (0.8105, -0.6565, 1.209), (0.8063, -0.655, 1.451), (0.8021, -0.6535, 1.747), (0.8164, -0.6543, 0.04596), (0.8107, -0.6523, 0.04596), (0.805, -0.6502, 0.04596), (1.0, -0.8333, -1.0), (1.0, -0.8333, 1.0), (0.6667, -0.8333, 1.0), (0.3333, -0.8333, 0.782), (-0.1404, -0.8333, 1.937), (-0.3333, -0.8333, 1.0), (-0.6667, -0.8333, 1.176), (-1.0, -0.8333, -1.0), (-1.0, -0.8333, 1.0), (0.6667, -0.8333, -1.0), (0.3333, -0.8333, -1.0), (-3.974e-08, -0.8333, -1.0), (-0.3333, -0.8333, -1.0), (-0.6667, -0.8333, -1.0), (-1.0, 0.8333, -1.0), (-1.0, 0.8333, 1.0), (0.6667, 0.8333, -1.0), (0.3333, 0.8333, -1.0), (1.589e-07, 0.8333, -1.0), (-0.3333, 0.8333, -1.0), (-0.6667, 0.8333, -1.0), (1.0, 0.8333, -1.0), (1.0, 0.8333, 1.0), (0.6667, 0.8333, 1.0), (0.3333, 0.8333, 1.0), (-0.1404, 0.8333, 1.937), (-0.3333, 0.8333, 1.0), (-0.6667, 0.8333, 1.0), (0.01261, 0.2367, 1.628), (0.00691, 0.2337, -0.1912), (0.01449, 0.2331, 1.628), (0.008791, 0.2301, -0.1912), (0.09489, 0.2749, -0.1912), (0.0881, 0.2714, 1.628), (0.09301, 0.2785, -0.1912), (0.08622, 0.275, 1.628), (0.07148, 0.2673, -0.1912), (0.04996, 0.2561, -0.1912), (0.02843, 0.2449, -0.1912), (0.02843, 0.2449, 0.7991), (0.04996, 0.2561, 1.813), (0.07148, 0.2673, 1.293), (0.03032, 0.2413, -0.1912), (0.05184, 0.2525, -0.1912), (0.07336, 0.2637, -0.1912), (0.07336, 0.2637, 1.293), (0.05184, 0.2525, 1.813), (0.03032, 0.2413, 0.7991), (0.0392, 0.2505, -0.1912), (0.03738, 0.2496, 0.9153), (0.04108, 0.2469, -0.1912), (0.03926, 0.2459, 0.9153), (0.06072, 0.2617, -0.1912), (0.06072, 0.2617, 0.824), (0.0626, 0.2581, -0.1912), (0.0626, 0.2581, 0.824), (0.07517, 0.2692, 1.377), (0.07885, 0.2711, 1.702), (0.08253, 0.2731, 1.545), (0.07875, 0.2665, -0.1912), (0.08413, 0.2693, -0.1912), (0.08951, 0.2721, -0.1912), (0.08763, 0.2757, -0.1912), (0.08225, 0.2729, -0.1912), (0.07686, 0.2701, -0.1912), (0.08441, 0.2694, 1.545), (0.08073, 0.2675, 1.702), (0.07705, 0.2656, 1.377), (0.02305, 0.2421, -0.1912), (0.01767, 0.2393, -0.1912), (0.01229, 0.2365, -0.1912), (0.02636, 0.2392, 1.51), (0.0224, 0.2372, 1.214), (0.01845, 0.2351, 0.9715), (0.01657, 0.2387, 0.9715), (0.02052, 0.2408, 1.214), (0.02448, 0.2428, 1.51), (0.01417, 0.2329, -0.1912), (0.01955, 0.2357, -0.1912), (0.02493, 0.2385, -0.1912), (0.06826, 0.2161, 1.387), (0.07123, 0.2104, -0.4322), (0.07187, 0.218, 1.387), (0.07484, 0.2123, -0.4322), (0.03004, 0.2984, -0.4322), (0.03358, 0.2916, 1.387), (0.02643, 0.2965, -0.4322), (0.02996, 0.2897, 1.387), (0.03763, 0.275, -0.4322), (0.04883, 0.2534, -0.4322), (0.06003, 0.2319, -0.4322), (0.06003, 0.2319, 0.558), (0.04883, 0.2534, 1.572), (0.03763, 0.275, 1.052), (0.06364, 0.2338, -0.4322), (0.05244, 0.2553, -0.4322), (0.04124, 0.2768, -0.4322), (0.04124, 0.2768, 1.052), (0.05244, 0.2553, 1.572), (0.06364, 0.2338, 0.558), (0.05443, 0.2427, -0.4322), (0.05537, 0.2409, 0.6742), (0.05804, 0.2446, -0.4322), (0.05899, 0.2427, 0.6742), (0.04323, 0.2642, -0.4322), (0.04323, 0.2642, 0.583), (0.04684, 0.2661, -0.4322), (0.04684, 0.2661, 0.583), (0.03571, 0.2786, 1.136), (0.03379, 0.2823, 1.461), (0.03188, 0.286, 1.303), (0.03844, 0.2822, -0.4322), (0.03564, 0.2876, -0.4322), (0.03284, 0.293, -0.4322), (0.02923, 0.2911, -0.4322), (0.03203, 0.2857, -0.4322), (0.03483, 0.2803, -0.4322), (0.03549, 0.2879, 1.303), (0.03741, 0.2842, 1.461), (0.03933, 0.2805, 1.136), (0.06283, 0.2265, -0.4322), (0.06563, 0.2212, -0.4322), (0.06843, 0.2158, -0.4322), (0.0657, 0.2298, 1.269), (0.06776, 0.2259, 0.9727), (0.06982, 0.2219, 0.7305), (0.0662, 0.22, 0.7305), (0.06414, 0.224, 0.9727), (0.06208, 0.228, 1.269), (0.07204, 0.2177, -0.4322), (0.06924, 0.223, -0.4322), (0.06644, 0.2284, -0.4322), (0.1058, 0.3105, 1.628), (0.1014, 0.3152, -0.1912), (0.1029, 0.3077, 1.628), (0.09846, 0.3124, -0.1912), (0.1655, 0.2422, -0.1912), (0.1602, 0.2477, 1.628), (0.1684, 0.245, -0.1912), (0.1631, 0.2505, 1.628), (0.1517, 0.2625, -0.1912), (0.1349, 0.2801, -0.1912), (0.1182, 0.2976, -0.1912), (0.1182, 0.2976, 0.7991), (0.1349, 0.2801, 1.813), (0.1517, 0.2625, 1.293), (0.1152, 0.2948, -0.1912), (0.132, 0.2773, -0.1912), (0.1487, 0.2597, -0.1912), (0.1487, 0.2597, 1.293), (0.132, 0.2773, 1.813), (0.1152, 0.2948, 0.7991), (0.1265, 0.2888, -0.1912), (0.1251, 0.2903, 0.9153), (0.1236, 0.286, -0.1912), (0.1222, 0.2875, 0.9153), (0.1433, 0.2713, -0.1912), (0.1433, 0.2713, 0.824), (0.1403, 0.2685, -0.1912), (0.1403, 0.2685, 0.824), (0.1545, 0.2595, 1.377), (0.1574, 0.2565, 1.702), (0.1603, 0.2535, 1.545), (0.1529, 0.2553, -0.1912), (0.1571, 0.2509, -0.1912), (0.1613, 0.2465, -0.1912), (0.1642, 0.2494, -0.1912), (0.16, 0.2538, -0.1912), (0.1559, 0.2581, -0.1912), (0.1573, 0.2507, 1.545), (0.1545, 0.2537, 1.702), (0.1516, 0.2567, 1.377), (0.114, 0.302, -0.1912), (0.1098, 0.3064, -0.1912), (0.1056, 0.3108, -0.1912), (0.1121, 0.298, 1.51), (0.1091, 0.3013, 1.214), (0.106, 0.3045, 0.9715), (0.1089, 0.3073, 0.9715), (0.112, 0.3041, 1.214), (0.1151, 0.3008, 1.51), (0.1026, 0.308, -0.1912), (0.1068, 0.3036, -0.1912), (0.111, 0.2992, -0.1912), (0.1016, 0.2513, 1.387), (0.09694, 0.2469, -0.4322), (0.1044, 0.2484, 1.387), (0.09976, 0.244, -0.4322), (0.17, 0.311, -0.4322), (0.1644, 0.3057, 1.387), (0.1671, 0.3139, -0.4322), (0.1616, 0.3086, 1.387), (0.1496, 0.2972, -0.4322), (0.132, 0.2804, -0.4322), (0.1145, 0.2637, -0.4322), (0.1145, 0.2637, 0.558), (0.132, 0.2804, 1.572), (0.1496, 0.2972, 1.052), (0.1173, 0.2607, -0.4322), (0.1349, 0.2775, -0.4322), (0.1524, 0.2942, -0.4322), (0.1524, 0.2942, 1.052), (0.1349, 0.2775, 1.572), (0.1173, 0.2607, 0.558), (0.1233, 0.272, -0.4322), (0.1218, 0.2706, 0.6742), (0.1261, 0.2691, -0.4322), (0.1246, 0.2677, 0.6742), (0.1408, 0.2888, -0.4322), (0.1408, 0.2888, 0.583), (0.1436, 0.2858, -0.4322), (0.1436, 0.2858, 0.583), (0.1526, 0.3, 1.136), (0.1556, 0.3029, 1.461), (0.1586, 0.3058, 1.303), (0.1568, 0.2984, -0.4322), (0.1612, 0.3026, -0.4322), (0.1656, 0.3068, -0.4322), (0.1628, 0.3097, -0.4322), (0.1584, 0.3056, -0.4322), (0.154, 0.3014, -0.4322), (0.1614, 0.3028, 1.303), (0.1584, 0.3, 1.461), (0.1554, 0.2971, 1.136), (0.1101, 0.2595, -0.4322), (0.1057, 0.2553, -0.4322), (0.1013, 0.2511, -0.4322), (0.1141, 0.2576, 1.269), (0.1109, 0.2546, 0.9727), (0.1076, 0.2515, 0.7305), (0.1048, 0.2544, 0.7305), (0.108, 0.2575, 0.9727), (0.1113, 0.2606, 1.269), (0.1041, 0.2481, -0.4322), (0.1085, 0.2523, -0.4322), (0.1129, 0.2565, -0.4322), (-0.01116, -0.01873, 1.628), (-0.006741, -0.0234, -0.1912), (-0.008201, -0.01593, 1.628), (-0.003782, -0.0206, -0.1912), (-0.0705, 0.04988, -0.1912), (-0.06524, 0.04432, 1.628), (-0.07346, 0.04708, -0.1912), (-0.0682, 0.04152, 1.628), (-0.05678, 0.02946, -0.1912), (-0.0401, 0.01184, -0.1912), (-0.02342, -0.005781, -0.1912), (-0.02342, -0.005781, 0.7991), (-0.0401, 0.01184, 1.813), (-0.05678, 0.02946, 1.293), (-0.02046, -0.002979, -0.1912), (-0.03714, 0.01464, -0.1912), (-0.05382, 0.03226, -0.1912), (-0.05382, 0.03226, 1.293), (-0.03714, 0.01464, 1.813), (-0.02046, -0.002979, 0.7991), (-0.03176, 0.00303, -0.1912), (-0.03035, 0.001544, 0.9153), (-0.0288, 0.005831, -0.1912), (-0.0274, 0.004346, 0.9153), (-0.04844, 0.02065, -0.1912), (-0.04844, 0.02065, 0.824), (-0.04548, 0.02345, -0.1912), (-0.04548, 0.02345, 0.824), (-0.05963, 0.03248, 1.377), (-0.06249, 0.03549, 1.702), (-0.06534, 0.03851, 1.545), (-0.05799, 0.03667, -0.1912), (-0.06216, 0.04107, -0.1912), (-0.06633, 0.04548, -0.1912), (-0.06929, 0.04268, -0.1912), (-0.06512, 0.03827, -0.1912), (-0.06095, 0.03387, -0.1912), (-0.06238, 0.04131, 1.545), (-0.05953, 0.03829, 1.702), (-0.05668, 0.03528, 1.377), (-0.01925, -0.01019, -0.1912), (-0.01508, -0.01459, -0.1912), (-0.01091, -0.019, -0.1912), (-0.0174, -0.006218, 1.51), (-0.01433, -0.009456, 1.214), (-0.01127, -0.01269, 0.9715), (-0.01423, -0.0155, 0.9715), (-0.01729, -0.01226, 1.214), (-0.02036, -0.009019, 1.51), (-0.007952, -0.0162, -0.1912), (-0.01212, -0.01179, -0.1912), (-0.01629, -0.007385, -0.1912), (-0.006653, 0.04042, 1.387), (-0.001985, 0.04484, -0.4322), (-0.009455, 0.04338, 1.387), (-0.004787, 0.0478, -0.4322), (-0.07527, -0.01892, -0.4322), (-0.06971, -0.01365, 1.387), (-0.07247, -0.02188, -0.4322), (-0.06691, -0.01661, 1.387), (-0.05485, -0.005196, -0.4322), (-0.03723, 0.01148, -0.4322), (-0.01961, 0.02816, -0.4322), (-0.01961, 0.02816, 0.558), (-0.03723, 0.01148, 1.572), (-0.05485, -0.005196, 1.052), (-0.02241, 0.03112, -0.4322), (-0.04003, 0.01444, -0.4322), (-0.05765, -0.002237, -0.4322), (-0.05765, -0.002237, 1.052), (-0.04003, 0.01444, 1.572), (-0.02241, 0.03112, 0.558), (-0.02842, 0.01982, -0.4322), (-0.02693, 0.02123, 0.6742), (-0.03122, 0.02278, -0.4322), (-0.02973, 0.02419, 0.6742), (-0.04604, 0.003144, -0.4322), (-0.04604, 0.003144, 0.583), (-0.04884, 0.006103, -0.4322), (-0.04884, 0.006103, 0.583), (-0.05786, -0.008051, 1.136), (-0.06088, -0.0109, 1.461), (-0.0639, -0.01376, 1.303), (-0.06206, -0.006407, -0.4322), (-0.06646, -0.01058, -0.4322), (-0.07087, -0.01475, -0.4322), (-0.06807, -0.01771, -0.4322), (-0.06366, -0.01354, -0.4322), (-0.05925, -0.009366, -0.4322), (-0.0667, -0.0108, 1.303), (-0.06368, -0.007945, 1.461), (-0.06067, -0.005091, 1.136), (-0.0152, 0.03233, -0.4322), (-0.0108, 0.0365, -0.4322), (-0.00639, 0.04067, -0.4322), (-0.01917, 0.03419, 1.269), (-0.01593, 0.03725, 0.9727), (-0.01269, 0.04032, 0.7305), (-0.009892, 0.03736, 0.7305), (-0.01313, 0.03429, 0.9727), (-0.01637, 0.03123, 1.269), (-0.009192, 0.04363, -0.4322), (-0.0136, 0.03946, -0.4322), (-0.018, 0.03529, -0.4322), (0.1021, 0.1299, 1.628), (0.09612, 0.1322, -0.1912), (0.1007, 0.1261, 1.628), (0.09467, 0.1284, -0.1912), (0.1853, 0.0937, -0.1912), (0.1782, 0.09644, 1.628), (0.1868, 0.09751, -0.1912), (0.1796, 0.1002, 1.628), (0.1641, 0.1062, -0.1912), (0.1414, 0.1148, -0.1912), (0.1188, 0.1235, -0.1912), (0.1188, 0.1235, 0.7991), (0.1414, 0.1148, 1.813), (0.1641, 0.1062, 1.293), (0.1173, 0.1197, -0.1912), (0.14, 0.111, -0.1912), (0.1627, 0.1024, -0.1912), (0.1627, 0.1024, 1.293), (0.14, 0.111, 1.813), (0.1173, 0.1197, 0.7991), (0.1301, 0.1192, -0.1912), (0.1282, 0.1199, 0.9153), (0.1287, 0.1154, -0.1912), (0.1268, 0.1161, 0.9153), (0.1528, 0.1105, -0.1912), (0.1528, 0.1105, 0.824), (0.1513, 0.1067, -0.1912), (0.1513, 0.1067, 0.824), (0.168, 0.1047, 1.377), (0.1719, 0.1032, 1.702), (0.1757, 0.1017, 1.545), (0.1683, 0.1002, -0.1912), (0.174, 0.09804, -0.1912), (0.1797, 0.09587, -0.1912), (0.1811, 0.09968, -0.1912), (0.1754, 0.1018, -0.1912), (0.1698, 0.104, -0.1912), (0.1743, 0.09792, 1.545), (0.1704, 0.0994, 1.702), (0.1665, 0.1009, 1.377), (0.1131, 0.1257, -0.1912), (0.1075, 0.1278, -0.1912), (0.1018, 0.13, -0.1912), (0.1132, 0.1213, 1.51), (0.109, 0.1229, 1.214), (0.1048, 0.1245, 0.9715), (0.1063, 0.1283, 0.9715), (0.1105, 0.1267, 1.214), (0.1146, 0.1251, 1.51), (0.1003, 0.1262, -0.1912), (0.106, 0.124, -0.1912), (0.1117, 0.1219, -0.1912), (0.1237, 0.07459, 1.387), (0.1214, 0.06859, -0.4322), (0.1275, 0.07314, 1.387), (0.1252, 0.06713, -0.4322), (0.1598, 0.1578, -0.4322), (0.1571, 0.1506, 1.387), (0.156, 0.1592, -0.4322), (0.1533, 0.1521, 1.387), (0.1474, 0.1366, -0.4322), (0.1387, 0.1139, -0.4322), (0.13, 0.09125, -0.4322), (0.13, 0.09125, 0.558), (0.1387, 0.1139, 1.572), (0.1474, 0.1366, 1.052), (0.1338, 0.0898, -0.4322), (0.1425, 0.1125, -0.4322), (0.1512, 0.1351, -0.4322), (0.1512, 0.1351, 1.052), (0.1425, 0.1125, 1.572), (0.1338, 0.0898, 0.558), (0.1344, 0.1026, -0.4322), (0.1336, 0.1007, 0.6742), (0.1382, 0.1011, -0.4322), (0.1374, 0.09922, 0.6742), (0.143, 0.1252, -0.4322), (0.143, 0.1252, 0.583), (0.1468, 0.1238, -0.4322), (0.1468, 0.1238, 0.583), (0.1489, 0.1405, 1.136), (0.1503, 0.1443, 1.461), (0.1518, 0.1482, 1.303), (0.1533, 0.1408, -0.4322), (0.1555, 0.1465, -0.4322), (0.1577, 0.1521, -0.4322), (0.1539, 0.1536, -0.4322), (0.1517, 0.1479, -0.4322), (0.1495, 0.1422, -0.4322), (0.1556, 0.1468, 1.303), (0.1541, 0.1429, 1.461), (0.1527, 0.139, 1.136), (0.1279, 0.08559, -0.4322), (0.1257, 0.07992, -0.4322), (0.1235, 0.07426, -0.4322), (0.1323, 0.08563, 1.269), (0.1307, 0.08147, 0.9727), (0.1291, 0.0773, 0.7305), (0.1253, 0.07876, 0.7305), (0.1269, 0.08292, 0.9727), (0.1284, 0.08709, 1.269), (0.1273, 0.0728, -0.4322), (0.1295, 0.07847, -0.4322), (0.1317, 0.08413, -0.4322)], [], [(1151, 17, 2, 1145), (1144, 1146, 6, 27), (1138, 1139, 5, 1), (17, 27, 6, 2), (1152, 1153, 7, 3), (22, 12, 3, 7), (4, 0, 8, 18), (18, 8, 9, 19), (19, 9, 10, 20), (20, 10, 11, 21), (21, 11, 12, 22), (1, 5, 23, 13), (13, 23, 24, 14), (14, 24, 25, 15), (15, 25, 26, 16), (16, 26, 27, 17), (1139, 1140, 23, 5), (1140, 1141, 24, 23), (1141, 1142, 25, 24), (1142, 1143, 26, 25), (1143, 1144, 27, 26), (1138, 1, 13, 1147), (1147, 13, 14, 1148), (1148, 14, 15, 1149), (1149, 15, 16, 1150), (1150, 16, 17, 1151), (1157, 92, 97, 1158), (92, 91, 96, 97), (91, 90, 95, 96), (90, 89, 94, 95), (89, 88, 93, 94), (1156, 87, 92, 1157), (87, 86, 91, 92), (86, 85, 90, 91), (85, 84, 89, 90), (84, 83, 88, 89), (1155, 82, 87, 1156), (82, 81, 86, 87), (81, 80, 85, 86), (80, 79, 84, 85), (79, 78, 83, 84), (1154, 77, 82, 1155), (77, 76, 81, 82), (76, 75, 80, 81), (75, 74, 79, 80), (74, 73, 78, 79), (1159, 28, 77, 1154), (28, 29, 76, 77), (29, 30, 75, 76), (30, 31, 74, 75), (31, 32, 73, 74), (1164, 1165, 68, 63), (63, 68, 69, 64), (64, 69, 70, 65), (65, 70, 71, 66), (66, 71, 72, 67), (1163, 1164, 63, 58), (58, 63, 64, 59), (59, 64, 65, 60), (60, 65, 66, 61), (61, 66, 67, 62), (1162, 1163, 58, 53), (53, 58, 59, 54), (54, 59, 60, 55), (55, 60, 61, 56), (56, 61, 62, 57), (1161, 1162, 53, 48), (48, 53, 54, 49), (49, 54, 55, 50), (50, 55, 56, 51), (51, 56, 57, 52), (1160, 1161, 48, 38), (38, 48, 49, 39), (39, 49, 50, 40), (40, 50, 51, 41), (41, 51, 52, 42), (1145, 1146, 43, 33), (33, 43, 44, 34), (34, 44, 45, 35), (35, 45, 46, 36), (36, 46, 47, 37), (1159, 1160, 38, 28), (28, 38, 39, 29), (29, 39, 40, 30), (30, 40, 41, 31), (31, 41, 42, 32), (1165, 1153, 47, 68), (68, 47, 46, 69), (69, 46, 45, 70), (70, 45, 44, 71), (71, 44, 43, 72), (1158, 97, 37, 1152), (97, 96, 36, 37), (96, 95, 35, 36), (95, 94, 34, 35), (94, 93, 33, 34), (101, 100, 98, 99), (132, 128, 105, 104), (104, 105, 103, 102), (147, 143, 100, 101), (132, 104, 102, 131), (144, 98, 100, 143), (126, 111, 115, 137), (123, 110, 116, 125), (119, 109, 117, 121), (138, 108, 112, 149), (118, 107, 113, 120), (122, 106, 114, 124), (129, 137, 115, 114), (124, 125, 116, 113), (120, 121, 117, 112), (138, 146, 109, 108), (118, 119, 110, 107), (122, 123, 111, 106), (108, 109, 119, 118), (113, 116, 121, 120), (108, 118, 120, 112), (110, 119, 121, 116), (107, 110, 123, 122), (114, 115, 125, 124), (107, 122, 124, 113), (111, 123, 125, 115), (102, 103, 135, 131), (131, 135, 136, 130), (130, 136, 137, 129), (105, 128, 135, 103), (128, 127, 136, 135), (127, 126, 137, 136), (106, 134, 129, 114), (134, 133, 130, 129), (133, 132, 131, 130), (106, 111, 126, 134), (134, 126, 127, 133), (133, 127, 128, 132), (99, 98, 144, 140), (140, 144, 145, 139), (139, 145, 146, 138), (99, 140, 147, 101), (140, 139, 148, 147), (139, 138, 149, 148), (109, 146, 141, 117), (146, 145, 142, 141), (145, 144, 143, 142), (112, 117, 141, 149), (149, 141, 142, 148), (148, 142, 143, 147), (153, 152, 150, 151), (184, 180, 157, 156), (156, 157, 155, 154), (199, 195, 152, 153), (184, 156, 154, 183), (196, 150, 152, 195), (178, 163, 167, 189), (175, 162, 168, 177), (171, 161, 169, 173), (190, 160, 164, 201), (170, 159, 165, 172), (174, 158, 166, 176), (181, 189, 167, 166), (176, 177, 168, 165), (172, 173, 169, 164), (190, 198, 161, 160), (170, 171, 162, 159), (174, 175, 163, 158), (160, 161, 171, 170), (165, 168, 173, 172), (160, 170, 172, 164), (162, 171, 173, 168), (159, 162, 175, 174), (166, 167, 177, 176), (159, 174, 176, 165), (163, 175, 177, 167), (154, 155, 187, 183), (183, 187, 188, 182), (182, 188, 189, 181), (157, 180, 187, 155), (180, 179, 188, 187), (179, 178, 189, 188), (158, 186, 181, 166), (186, 185, 182, 181), (185, 184, 183, 182), (158, 163, 178, 186), (186, 178, 179, 185), (185, 179, 180, 184), (151, 150, 196, 192), (192, 196, 197, 191), (191, 197, 198, 190), (151, 192, 199, 153), (192, 191, 200, 199), (191, 190, 201, 200), (161, 198, 193, 169), (198, 197, 194, 193), (197, 196, 195, 194), (164, 169, 193, 201), (201, 193, 194, 200), (200, 194, 195, 199), (205, 204, 202, 203), (236, 232, 209, 208), (208, 209, 207, 206), (251, 247, 204, 205), (236, 208, 206, 235), (248, 202, 204, 247), (230, 215, 219, 241), (227, 214, 220, 229), (223, 213, 221, 225), (242, 212, 216, 253), (222, 211, 217, 224), (226, 210, 218, 228), (233, 241, 219, 218), (228, 229, 220, 217), (224, 225, 221, 216), (242, 250, 213, 212), (222, 223, 214, 211), (226, 227, 215, 210), (212, 213, 223, 222), (217, 220, 225, 224), (212, 222, 224, 216), (214, 223, 225, 220), (211, 214, 227, 226), (218, 219, 229, 228), (211, 226, 228, 217), (215, 227, 229, 219), (206, 207, 239, 235), (235, 239, 240, 234), (234, 240, 241, 233), (209, 232, 239, 207), (232, 231, 240, 239), (231, 230, 241, 240), (210, 238, 233, 218), (238, 237, 234, 233), (237, 236, 235, 234), (210, 215, 230, 238), (238, 230, 231, 237), (237, 231, 232, 236), (203, 202, 248, 244), (244, 248, 249, 243), (243, 249, 250, 242), (203, 244, 251, 205), (244, 243, 252, 251), (243, 242, 253, 252), (213, 250, 245, 221), (250, 249, 246, 245), (249, 248, 247, 246), (216, 221, 245, 253), (253, 245, 246, 252), (252, 246, 247, 251), (257, 256, 254, 255), (288, 284, 261, 260), (260, 261, 259, 258), (303, 299, 256, 257), (288, 260, 258, 287), (300, 254, 256, 299), (282, 267, 271, 293), (279, 266, 272, 281), (275, 265, 273, 277), (294, 264, 268, 305), (274, 263, 269, 276), (278, 262, 270, 280), (285, 293, 271, 270), (280, 281, 272, 269), (276, 277, 273, 268), (294, 302, 265, 264), (274, 275, 266, 263), (278, 279, 267, 262), (264, 265, 275, 274), (269, 272, 277, 276), (264, 274, 276, 268), (266, 275, 277, 272), (263, 266, 279, 278), (270, 271, 281, 280), (263, 278, 280, 269), (267, 279, 281, 271), (258, 259, 291, 287), (287, 291, 292, 286), (286, 292, 293, 285), (261, 284, 291, 259), (284, 283, 292, 291), (283, 282, 293, 292), (262, 290, 285, 270), (290, 289, 286, 285), (289, 288, 287, 286), (262, 267, 282, 290), (290, 282, 283, 289), (289, 283, 284, 288), (255, 254, 300, 296), (296, 300, 301, 295), (295, 301, 302, 294), (255, 296, 303, 257), (296, 295, 304, 303), (295, 294, 305, 304), (265, 302, 297, 273), (302, 301, 298, 297), (301, 300, 299, 298), (268, 273, 297, 305), (305, 297, 298, 304), (304, 298, 299, 303), (309, 308, 306, 307), (340, 336, 313, 312), (312, 313, 311, 310), (355, 351, 308, 309), (340, 312, 310, 339), (352, 306, 308, 351), (334, 319, 323, 345), (331, 318, 324, 333), (327, 317, 325, 329), (346, 316, 320, 357), (326, 315, 321, 328), (330, 314, 322, 332), (337, 345, 323, 322), (332, 333, 324, 321), (328, 329, 325, 320), (346, 354, 317, 316), (326, 327, 318, 315), (330, 331, 319, 314), (316, 317, 327, 326), (321, 324, 329, 328), (316, 326, 328, 320), (318, 327, 329, 324), (315, 318, 331, 330), (322, 323, 333, 332), (315, 330, 332, 321), (319, 331, 333, 323), (310, 311, 343, 339), (339, 343, 344, 338), (338, 344, 345, 337), (313, 336, 343, 311), (336, 335, 344, 343), (335, 334, 345, 344), (314, 342, 337, 322), (342, 341, 338, 337), (341, 340, 339, 338), (314, 319, 334, 342), (342, 334, 335, 341), (341, 335, 336, 340), (307, 306, 352, 348), (348, 352, 353, 347), (347, 353, 354, 346), (307, 348, 355, 309), (348, 347, 356, 355), (347, 346, 357, 356), (317, 354, 349, 325), (354, 353, 350, 349), (353, 352, 351, 350), (320, 325, 349, 357), (357, 349, 350, 356), (356, 350, 351, 355), (361, 360, 358, 359), (392, 388, 365, 364), (364, 365, 363, 362), (407, 403, 360, 361), (392, 364, 362, 391), (404, 358, 360, 403), (386, 371, 375, 397), (383, 370, 376, 385), (379, 369, 377, 381), (398, 368, 372, 409), (378, 367, 373, 380), (382, 366, 374, 384), (389, 397, 375, 374), (384, 385, 376, 373), (380, 381, 377, 372), (398, 406, 369, 368), (378, 379, 370, 367), (382, 383, 371, 366), (368, 369, 379, 378), (373, 376, 381, 380), (368, 378, 380, 372), (370, 379, 381, 376), (367, 370, 383, 382), (374, 375, 385, 384), (367, 382, 384, 373), (371, 383, 385, 375), (362, 363, 395, 391), (391, 395, 396, 390), (390, 396, 397, 389), (365, 388, 395, 363), (388, 387, 396, 395), (387, 386, 397, 396), (366, 394, 389, 374), (394, 393, 390, 389), (393, 392, 391, 390), (366, 371, 386, 394), (394, 386, 387, 393), (393, 387, 388, 392), (359, 358, 404, 400), (400, 404, 405, 399), (399, 405, 406, 398), (359, 400, 407, 361), (400, 399, 408, 407), (399, 398, 409, 408), (369, 406, 401, 377), (406, 405, 402, 401), (405, 404, 403, 402), (372, 377, 401, 409), (409, 401, 402, 408), (408, 402, 403, 407), (413, 412, 410, 411), (444, 440, 417, 416), (416, 417, 415, 414), (459, 455, 412, 413), (444, 416, 414, 443), (456, 410, 412, 455), (438, 423, 427, 449), (435, 422, 428, 437), (431, 421, 429, 433), (450, 420, 424, 461), (430, 419, 425, 432), (434, 418, 426, 436), (441, 449, 427, 426), (436, 437, 428, 425), (432, 433, 429, 424), (450, 458, 421, 420), (430, 431, 422, 419), (434, 435, 423, 418), (420, 421, 431, 430), (425, 428, 433, 432), (420, 430, 432, 424), (422, 431, 433, 428), (419, 422, 435, 434), (426, 427, 437, 436), (419, 434, 436, 425), (423, 435, 437, 427), (414, 415, 447, 443), (443, 447, 448, 442), (442, 448, 449, 441), (417, 440, 447, 415), (440, 439, 448, 447), (439, 438, 449, 448), (418, 446, 441, 426), (446, 445, 442, 441), (445, 444, 443, 442), (418, 423, 438, 446), (446, 438, 439, 445), (445, 439, 440, 444), (411, 410, 456, 452), (452, 456, 457, 451), (451, 457, 458, 450), (411, 452, 459, 413), (452, 451, 460, 459), (451, 450, 461, 460), (421, 458, 453, 429), (458, 457, 454, 453), (457, 456, 455, 454), (424, 429, 453, 461), (461, 453, 454, 460), (460, 454, 455, 459), (465, 464, 462, 463), (496, 492, 469, 468), (468, 469, 467, 466), (511, 507, 464, 465), (496, 468, 466, 495), (508, 462, 464, 507), (490, 475, 479, 501), (487, 474, 480, 489), (483, 473, 481, 485), (502, 472, 476, 513), (482, 471, 477, 484), (486, 470, 478, 488), (493, 501, 479, 478), (488, 489, 480, 477), (484, 485, 481, 476), (502, 510, 473, 472), (482, 483, 474, 471), (486, 487, 475, 470), (472, 473, 483, 482), (477, 480, 485, 484), (472, 482, 484, 476), (474, 483, 485, 480), (471, 474, 487, 486), (478, 479, 489, 488), (471, 486, 488, 477), (475, 487, 489, 479), (466, 467, 499, 495), (495, 499, 500, 494), (494, 500, 501, 493), (469, 492, 499, 467), (492, 491, 500, 499), (491, 490, 501, 500), (470, 498, 493, 478), (498, 497, 494, 493), (497, 496, 495, 494), (470, 475, 490, 498), (498, 490, 491, 497), (497, 491, 492, 496), (463, 462, 508, 504), (504, 508, 509, 503), (503, 509, 510, 502), (463, 504, 511, 465), (504, 503, 512, 511), (503, 502, 513, 512), (473, 510, 505, 481), (510, 509, 506, 505), (509, 508, 507, 506), (476, 481, 505, 513), (513, 505, 506, 512), (512, 506, 507, 511), (517, 516, 514, 515), (548, 544, 521, 520), (520, 521, 519, 518), (563, 559, 516, 517), (548, 520, 518, 547), (560, 514, 516, 559), (542, 527, 531, 553), (539, 526, 532, 541), (535, 525, 533, 537), (554, 524, 528, 565), (534, 523, 529, 536), (538, 522, 530, 540), (545, 553, 531, 530), (540, 541, 532, 529), (536, 537, 533, 528), (554, 562, 525, 524), (534, 535, 526, 523), (538, 539, 527, 522), (524, 525, 535, 534), (529, 532, 537, 536), (524, 534, 536, 528), (526, 535, 537, 532), (523, 526, 539, 538), (530, 531, 541, 540), (523, 538, 540, 529), (527, 539, 541, 531), (518, 519, 551, 547), (547, 551, 552, 546), (546, 552, 553, 545), (521, 544, 551, 519), (544, 543, 552, 551), (543, 542, 553, 552), (522, 550, 545, 530), (550, 549, 546, 545), (549, 548, 547, 546), (522, 527, 542, 550), (550, 542, 543, 549), (549, 543, 544, 548), (515, 514, 560, 556), (556, 560, 561, 555), (555, 561, 562, 554), (515, 556, 563, 517), (556, 555, 564, 563), (555, 554, 565, 564), (525, 562, 557, 533), (562, 561, 558, 557), (561, 560, 559, 558), (528, 533, 557, 565), (565, 557, 558, 564), (564, 558, 559, 563), (569, 568, 566, 567), (600, 596, 573, 572), (572, 573, 571, 570), (615, 611, 568, 569), (600, 572, 570, 599), (612, 566, 568, 611), (594, 579, 583, 605), (591, 578, 584, 593), (587, 577, 585, 589), (606, 576, 580, 617), (586, 575, 581, 588), (590, 574, 582, 592), (597, 605, 583, 582), (592, 593, 584, 581), (588, 589, 585, 580), (606, 614, 577, 576), (586, 587, 578, 575), (590, 591, 579, 574), (576, 577, 587, 586), (581, 584, 589, 588), (576, 586, 588, 580), (578, 587, 589, 584), (575, 578, 591, 590), (582, 583, 593, 592), (575, 590, 592, 581), (579, 591, 593, 583), (570, 571, 603, 599), (599, 603, 604, 598), (598, 604, 605, 597), (573, 596, 603, 571), (596, 595, 604, 603), (595, 594, 605, 604), (574, 602, 597, 582), (602, 601, 598, 597), (601, 600, 599, 598), (574, 579, 594, 602), (602, 594, 595, 601), (601, 595, 596, 600), (567, 566, 612, 608), (608, 612, 613, 607), (607, 613, 614, 606), (567, 608, 615, 569), (608, 607, 616, 615), (607, 606, 617, 616), (577, 614, 609, 585), (614, 613, 610, 609), (613, 612, 611, 610), (580, 585, 609, 617), (617, 609, 610, 616), (616, 610, 611, 615), (621, 620, 618, 619), (652, 648, 625, 624), (624, 625, 623, 622), (667, 663, 620, 621), (652, 624, 622, 651), (664, 618, 620, 663), (646, 631, 635, 657), (643, 630, 636, 645), (639, 629, 637, 641), (658, 628, 632, 669), (638, 627, 633, 640), (642, 626, 634, 644), (649, 657, 635, 634), (644, 645, 636, 633), (640, 641, 637, 632), (658, 666, 629, 628), (638, 639, 630, 627), (642, 643, 631, 626), (628, 629, 639, 638), (633, 636, 641, 640), (628, 638, 640, 632), (630, 639, 641, 636), (627, 630, 643, 642), (634, 635, 645, 644), (627, 642, 644, 633), (631, 643, 645, 635), (622, 623, 655, 651), (651, 655, 656, 650), (650, 656, 657, 649), (625, 648, 655, 623), (648, 647, 656, 655), (647, 646, 657, 656), (626, 654, 649, 634), (654, 653, 650, 649), (653, 652, 651, 650), (626, 631, 646, 654), (654, 646, 647, 653), (653, 647, 648, 652), (619, 618, 664, 660), (660, 664, 665, 659), (659, 665, 666, 658), (619, 660, 667, 621), (660, 659, 668, 667), (659, 658, 669, 668), (629, 666, 661, 637), (666, 665, 662, 661), (665, 664, 663, 662), (632, 637, 661, 669), (669, 661, 662, 668), (668, 662, 663, 667), (673, 672, 670, 671), (704, 700, 677, 676), (676, 677, 675, 674), (719, 715, 672, 673), (704, 676, 674, 703), (716, 670, 672, 715), (698, 683, 687, 709), (695, 682, 688, 697), (691, 681, 689, 693), (710, 680, 684, 721), (690, 679, 685, 692), (694, 678, 686, 696), (701, 709, 687, 686), (696, 697, 688, 685), (692, 693, 689, 684), (710, 718, 681, 680), (690, 691, 682, 679), (694, 695, 683, 678), (680, 681, 691, 690), (685, 688, 693, 692), (680, 690, 692, 684), (682, 691, 693, 688), (679, 682, 695, 694), (686, 687, 697, 696), (679, 694, 696, 685), (683, 695, 697, 687), (674, 675, 707, 703), (703, 707, 708, 702), (702, 708, 709, 701), (677, 700, 707, 675), (700, 699, 708, 707), (699, 698, 709, 708), (678, 706, 701, 686), (706, 705, 702, 701), (705, 704, 703, 702), (678, 683, 698, 706), (706, 698, 699, 705), (705, 699, 700, 704), (671, 670, 716, 712), (712, 716, 717, 711), (711, 717, 718, 710), (671, 712, 719, 673), (712, 711, 720, 719), (711, 710, 721, 720), (681, 718, 713, 689), (718, 717, 714, 713), (717, 716, 715, 714), (684, 689, 713, 721), (721, 713, 714, 720), (720, 714, 715, 719), (725, 724, 722, 723), (756, 752, 729, 728), (728, 729, 727, 726), (771, 767, 724, 725), (756, 728, 726, 755), (768, 722, 724, 767), (750, 735, 739, 761), (747, 734, 740, 749), (743, 733, 741, 745), (762, 732, 736, 773), (742, 731, 737, 744), (746, 730, 738, 748), (753, 761, 739, 738), (748, 749, 740, 737), (744, 745, 741, 736), (762, 770, 733, 732), (742, 743, 734, 731), (746, 747, 735, 730), (732, 733, 743, 742), (737, 740, 745, 744), (732, 742, 744, 736), (734, 743, 745, 740), (731, 734, 747, 746), (738, 739, 749, 748), (731, 746, 748, 737), (735, 747, 749, 739), (726, 727, 759, 755), (755, 759, 760, 754), (754, 760, 761, 753), (729, 752, 759, 727), (752, 751, 760, 759), (751, 750, 761, 760), (730, 758, 753, 738), (758, 757, 754, 753), (757, 756, 755, 754), (730, 735, 750, 758), (758, 750, 751, 757), (757, 751, 752, 756), (723, 722, 768, 764), (764, 768, 769, 763), (763, 769, 770, 762), (723, 764, 771, 725), (764, 763, 772, 771), (763, 762, 773, 772), (733, 770, 765, 741), (770, 769, 766, 765), (769, 768, 767, 766), (736, 741, 765, 773), (773, 765, 766, 772), (772, 766, 767, 771), (777, 776, 774, 775), (808, 804, 781, 780), (780, 781, 779, 778), (823, 819, 776, 777), (808, 780, 778, 807), (820, 774, 776, 819), (802, 787, 791, 813), (799, 786, 792, 801), (795, 785, 793, 797), (814, 784, 788, 825), (794, 783, 789, 796), (798, 782, 790, 800), (805, 813, 791, 790), (800, 801, 792, 789), (796, 797, 793, 788), (814, 822, 785, 784), (794, 795, 786, 783), (798, 799, 787, 782), (784, 785, 795, 794), (789, 792, 797, 796), (784, 794, 796, 788), (786, 795, 797, 792), (783, 786, 799, 798), (790, 791, 801, 800), (783, 798, 800, 789), (787, 799, 801, 791), (778, 779, 811, 807), (807, 811, 812, 806), (806, 812, 813, 805), (781, 804, 811, 779), (804, 803, 812, 811), (803, 802, 813, 812), (782, 810, 805, 790), (810, 809, 806, 805), (809, 808, 807, 806), (782, 787, 802, 810), (810, 802, 803, 809), (809, 803, 804, 808), (775, 774, 820, 816), (816, 820, 821, 815), (815, 821, 822, 814), (775, 816, 823, 777), (816, 815, 824, 823), (815, 814, 825, 824), (785, 822, 817, 793), (822, 821, 818, 817), (821, 820, 819, 818), (788, 793, 817, 825), (825, 817, 818, 824), (824, 818, 819, 823), (829, 828, 826, 827), (860, 856, 833, 832), (832, 833, 831, 830), (875, 871, 828, 829), (860, 832, 830, 859), (872, 826, 828, 871), (854, 839, 843, 865), (851, 838, 844, 853), (847, 837, 845, 849), (866, 836, 840, 877), (846, 835, 841, 848), (850, 834, 842, 852), (857, 865, 843, 842), (852, 853, 844, 841), (848, 849, 845, 840), (866, 874, 837, 836), (846, 847, 838, 835), (850, 851, 839, 834), (836, 837, 847, 846), (841, 844, 849, 848), (836, 846, 848, 840), (838, 847, 849, 844), (835, 838, 851, 850), (842, 843, 853, 852), (835, 850, 852, 841), (839, 851, 853, 843), (830, 831, 863, 859), (859, 863, 864, 858), (858, 864, 865, 857), (833, 856, 863, 831), (856, 855, 864, 863), (855, 854, 865, 864), (834, 862, 857, 842), (862, 861, 858, 857), (861, 860, 859, 858), (834, 839, 854, 862), (862, 854, 855, 861), (861, 855, 856, 860), (827, 826, 872, 868), (868, 872, 873, 867), (867, 873, 874, 866), (827, 868, 875, 829), (868, 867, 876, 875), (867, 866, 877, 876), (837, 874, 869, 845), (874, 873, 870, 869), (873, 872, 871, 870), (840, 845, 869, 877), (877, 869, 870, 876), (876, 870, 871, 875), (881, 880, 878, 879), (912, 908, 885, 884), (884, 885, 883, 882), (927, 923, 880, 881), (912, 884, 882, 911), (924, 878, 880, 923), (906, 891, 895, 917), (903, 890, 896, 905), (899, 889, 897, 901), (918, 888, 892, 929), (898, 887, 893, 900), (902, 886, 894, 904), (909, 917, 895, 894), (904, 905, 896, 893), (900, 901, 897, 892), (918, 926, 889, 888), (898, 899, 890, 887), (902, 903, 891, 886), (888, 889, 899, 898), (893, 896, 901, 900), (888, 898, 900, 892), (890, 899, 901, 896), (887, 890, 903, 902), (894, 895, 905, 904), (887, 902, 904, 893), (891, 903, 905, 895), (882, 883, 915, 911), (911, 915, 916, 910), (910, 916, 917, 909), (885, 908, 915, 883), (908, 907, 916, 915), (907, 906, 917, 916), (886, 914, 909, 894), (914, 913, 910, 909), (913, 912, 911, 910), (886, 891, 906, 914), (914, 906, 907, 913), (913, 907, 908, 912), (879, 878, 924, 920), (920, 924, 925, 919), (919, 925, 926, 918), (879, 920, 927, 881), (920, 919, 928, 927), (919, 918, 929, 928), (889, 926, 921, 897), (926, 925, 922, 921), (925, 924, 923, 922), (892, 897, 921, 929), (929, 921, 922, 928), (928, 922, 923, 927), (933, 932, 930, 931), (964, 960, 937, 936), (936, 937, 935, 934), (979, 975, 932, 933), (964, 936, 934, 963), (976, 930, 932, 975), (958, 943, 947, 969), (955, 942, 948, 957), (951, 941, 949, 953), (970, 940, 944, 981), (950, 939, 945, 952), (954, 938, 946, 956), (961, 969, 947, 946), (956, 957, 948, 945), (952, 953, 949, 944), (970, 978, 941, 940), (950, 951, 942, 939), (954, 955, 943, 938), (940, 941, 951, 950), (945, 948, 953, 952), (940, 950, 952, 944), (942, 951, 953, 948), (939, 942, 955, 954), (946, 947, 957, 956), (939, 954, 956, 945), (943, 955, 957, 947), (934, 935, 967, 963), (963, 967, 968, 962), (962, 968, 969, 961), (937, 960, 967, 935), (960, 959, 968, 967), (959, 958, 969, 968), (938, 966, 961, 946), (966, 965, 962, 961), (965, 964, 963, 962), (938, 943, 958, 966), (966, 958, 959, 965), (965, 959, 960, 964), (931, 930, 976, 972), (972, 976, 977, 971), (971, 977, 978, 970), (931, 972, 979, 933), (972, 971, 980, 979), (971, 970, 981, 980), (941, 978, 973, 949), (978, 977, 974, 973), (977, 976, 975, 974), (944, 949, 973, 981), (981, 973, 974, 980), (980, 974, 975, 979), (985, 984, 982, 983), (1016, 1012, 989, 988), (988, 989, 987, 986), (1031, 1027, 984, 985), (1016, 988, 986, 1015), (1028, 982, 984, 1027), (1010, 995, 999, 1021), (1007, 994, 1000, 1009), (1003, 993, 1001, 1005), (1022, 992, 996, 1033), (1002, 991, 997, 1004), (1006, 990, 998, 1008), (1013, 1021, 999, 998), (1008, 1009, 1000, 997), (1004, 1005, 1001, 996), (1022, 1030, 993, 992), (1002, 1003, 994, 991), (1006, 1007, 995, 990), (992, 993, 1003, 1002), (997, 1000, 1005, 1004), (992, 1002, 1004, 996), (994, 1003, 1005, 1000), (991, 994, 1007, 1006), (998, 999, 1009, 1008), (991, 1006, 1008, 997), (995, 1007, 1009, 999), (986, 987, 1019, 1015), (1015, 1019, 1020, 1014), (1014, 1020, 1021, 1013), (989, 1012, 1019, 987), (1012, 1011, 1020, 1019), (1011, 1010, 1021, 1020), (990, 1018, 1013, 998), (1018, 1017, 1014, 1013), (1017, 1016, 1015, 1014), (990, 995, 1010, 1018), (1018, 1010, 1011, 1017), (1017, 1011, 1012, 1016), (983, 982, 1028, 1024), (1024, 1028, 1029, 1023), (1023, 1029, 1030, 1022), (983, 1024, 1031, 985), (1024, 1023, 1032, 1031), (1023, 1022, 1033, 1032), (993, 1030, 1025, 1001), (1030, 1029, 1026, 1025), (1029, 1028, 1027, 1026), (996, 1001, 1025, 1033), (1033, 1025, 1026, 1032), (1032, 1026, 1027, 1031), (1037, 1036, 1034, 1035), (1068, 1064, 1041, 1040), (1040, 1041, 1039, 1038), (1083, 1079, 1036, 1037), (1068, 1040, 1038, 1067), (1080, 1034, 1036, 1079), (1062, 1047, 1051, 1073), (1059, 1046, 1052, 1061), (1055, 1045, 1053, 1057), (1074, 1044, 1048, 1085), (1054, 1043, 1049, 1056), (1058, 1042, 1050, 1060), (1065, 1073, 1051, 1050), (1060, 1061, 1052, 1049), (1056, 1057, 1053, 1048), (1074, 1082, 1045, 1044), (1054, 1055, 1046, 1043), (1058, 1059, 1047, 1042), (1044, 1045, 1055, 1054), (1049, 1052, 1057, 1056), (1044, 1054, 1056, 1048), (1046, 1055, 1057, 1052), (1043, 1046, 1059, 1058), (1050, 1051, 1061, 1060), (1043, 1058, 1060, 1049), (1047, 1059, 1061, 1051), (1038, 1039, 1071, 1067), (1067, 1071, 1072, 1066), (1066, 1072, 1073, 1065), (1041, 1064, 1071, 1039), (1064, 1063, 1072, 1071), (1063, 1062, 1073, 1072), (1042, 1070, 1065, 1050), (1070, 1069, 1066, 1065), (1069, 1068, 1067, 1066), (1042, 1047, 1062, 1070), (1070, 1062, 1063, 1069), (1069, 1063, 1064, 1068), (1035, 1034, 1080, 1076), (1076, 1080, 1081, 1075), (1075, 1081, 1082, 1074), (1035, 1076, 1083, 1037), (1076, 1075, 1084, 1083), (1075, 1074, 1085, 1084), (1045, 1082, 1077, 1053), (1082, 1081, 1078, 1077), (1081, 1080, 1079, 1078), (1048, 1053, 1077, 1085), (1085, 1077, 1078, 1084), (1084, 1078, 1079, 1083), (1089, 1088, 1086, 1087), (1120, 1116, 1093, 1092), (1092, 1093, 1091, 1090), (1135, 1131, 1088, 1089), (1120, 1092, 1090, 1119), (1132, 1086, 1088, 1131), (1114, 1099, 1103, 1125), (1111, 1098, 1104, 1113), (1107, 1097, 1105, 1109), (1126, 1096, 1100, 1137), (1106, 1095, 1101, 1108), (1110, 1094, 1102, 1112), (1117, 1125, 1103, 1102), (1112, 1113, 1104, 1101), (1108, 1109, 1105, 1100), (1126, 1134, 1097, 1096), (1106, 1107, 1098, 1095), (1110, 1111, 1099, 1094), (1096, 1097, 1107, 1106), (1101, 1104, 1109, 1108), (1096, 1106, 1108, 1100), (1098, 1107, 1109, 1104), (1095, 1098, 1111, 1110), (1102, 1103, 1113, 1112), (1095, 1110, 1112, 1101), (1099, 1111, 1113, 1103), (1090, 1091, 1123, 1119), (1119, 1123, 1124, 1118), (1118, 1124, 1125, 1117), (1093, 1116, 1123, 1091), (1116, 1115, 1124, 1123), (1115, 1114, 1125, 1124), (1094, 1122, 1117, 1102), (1122, 1121, 1118, 1117), (1121, 1120, 1119, 1118), (1094, 1099, 1114, 1122), (1122, 1114, 1115, 1121), (1121, 1115, 1116, 1120), (1087, 1086, 1132, 1128), (1128, 1132, 1133, 1127), (1127, 1133, 1134, 1126), (1087, 1128, 1135, 1089), (1128, 1127, 1136, 1135), (1127, 1126, 1137, 1136), (1097, 1134, 1129, 1105), (1134, 1133, 1130, 1129), (1133, 1132, 1131, 1130), (1100, 1105, 1129, 1137), (1137, 1129, 1130, 1136), (1136, 1130, 1131, 1135), (2, 6, 1146, 1145), (88, 1150, 1151, 93), (83, 1149, 1150, 88), (78, 1148, 1149, 83), (73, 1147, 1148, 78), (32, 1138, 1147, 73), (67, 72, 1144, 1143), (62, 67, 1143, 1142), (57, 62, 1142, 1141), (52, 57, 1141, 1140), (42, 52, 1140, 1139), (32, 42, 1139, 1138), (72, 43, 1146, 1144), (93, 1151, 1145, 33), (12, 1158, 1152, 3), (22, 7, 1153, 1165), (0, 4, 1160, 1159), (4, 18, 1161, 1160), (18, 19, 1162, 1161), (19, 20, 1163, 1162), (20, 21, 1164, 1163), (21, 22, 1165, 1164), (0, 1159, 1154, 8), (8, 1154, 1155, 9), (9, 1155, 1156, 10), (10, 1156, 1157, 11), (11, 1157, 1158, 12), (37, 47, 1153, 1152), (1169, 1168, 1166, 1167), (1200, 1196, 1173, 1172), (1172, 1173, 1171, 1170), (1215, 1211, 1168, 1169), (1200, 1172, 1170, 1199), (1212, 1166, 1168, 1211), (1194, 1179, 1183, 1205), (1191, 1178, 1184, 1193), (1187, 1177, 1185, 1189), (1206, 1176, 1180, 1217), (1186, 1175, 1181, 1188), (1190, 1174, 1182, 1192), (1197, 1205, 1183, 1182), (1192, 1193, 1184, 1181), (1188, 1189, 1185, 1180), (1206, 1214, 1177, 1176), (1186, 1187, 1178, 1175), (1190, 1191, 1179, 1174), (1176, 1177, 1187, 1186), (1181, 1184, 1189, 1188), (1176, 1186, 1188, 1180), (1178, 1187, 1189, 1184), (1175, 1178, 1191, 1190), (1182, 1183, 1193, 1192), (1175, 1190, 1192, 1181), (1179, 1191, 1193, 1183), (1170, 1171, 1203, 1199), (1199, 1203, 1204, 1198), (1198, 1204, 1205, 1197), (1173, 1196, 1203, 1171), (1196, 1195, 1204, 1203), (1195, 1194, 1205, 1204), (1174, 1202, 1197, 1182), (1202, 1201, 1198, 1197), (1201, 1200, 1199, 1198), (1174, 1179, 1194, 1202), (1202, 1194, 1195, 1201), (1201, 1195, 1196, 1200), (1167, 1166, 1212, 1208), (1208, 1212, 1213, 1207), (1207, 1213, 1214, 1206), (1167, 1208, 1215, 1169), (1208, 1207, 1216, 1215), (1207, 1206, 1217, 1216), (1177, 1214, 1209, 1185), (1214, 1213, 1210, 1209), (1213, 1212, 1211, 1210), (1180, 1185, 1209, 1217), (1217, 1209, 1210, 1216), (1216, 1210, 1211, 1215), (1221, 1220, 1218, 1219), (1252, 1248, 1225, 1224), (1224, 1225, 1223, 1222), (1267, 1263, 1220, 1221), (1252, 1224, 1222, 1251), (1264, 1218, 1220, 1263), (1246, 1231, 1235, 1257), (1243, 1230, 1236, 1245), (1239, 1229, 1237, 1241), (1258, 1228, 1232, 1269), (1238, 1227, 1233, 1240), (1242, 1226, 1234, 1244), (1249, 1257, 1235, 1234), (1244, 1245, 1236, 1233), (1240, 1241, 1237, 1232), (1258, 1266, 1229, 1228), (1238, 1239, 1230, 1227), (1242, 1243, 1231, 1226), (1228, 1229, 1239, 1238), (1233, 1236, 1241, 1240), (1228, 1238, 1240, 1232), (1230, 1239, 1241, 1236), (1227, 1230, 1243, 1242), (1234, 1235, 1245, 1244), (1227, 1242, 1244, 1233), (1231, 1243, 1245, 1235), (1222, 1223, 1255, 1251), (1251, 1255, 1256, 1250), (1250, 1256, 1257, 1249), (1225, 1248, 1255, 1223), (1248, 1247, 1256, 1255), (1247, 1246, 1257, 1256), (1226, 1254, 1249, 1234), (1254, 1253, 1250, 1249), (1253, 1252, 1251, 1250), (1226, 1231, 1246, 1254), (1254, 1246, 1247, 1253), (1253, 1247, 1248, 1252), (1219, 1218, 1264, 1260), (1260, 1264, 1265, 1259), (1259, 1265, 1266, 1258), (1219, 1260, 1267, 1221), (1260, 1259, 1268, 1267), (1259, 1258, 1269, 1268), (1229, 1266, 1261, 1237), (1266, 1265, 1262, 1261), (1265, 1264, 1263, 1262), (1232, 1237, 1261, 1269), (1269, 1261, 1262, 1268), (1268, 1262, 1263, 1267), (1273, 1272, 1270, 1271), (1304, 1300, 1277, 1276), (1276, 1277, 1275, 1274), (1319, 1315, 1272, 1273), (1304, 1276, 1274, 1303), (1316, 1270, 1272, 1315), (1298, 1283, 1287, 1309), (1295, 1282, 1288, 1297), (1291, 1281, 1289, 1293), (1310, 1280, 1284, 1321), (1290, 1279, 1285, 1292), (1294, 1278, 1286, 1296), (1301, 1309, 1287, 1286), (1296, 1297, 1288, 1285), (1292, 1293, 1289, 1284), (1310, 1318, 1281, 1280), (1290, 1291, 1282, 1279), (1294, 1295, 1283, 1278), (1280, 1281, 1291, 1290), (1285, 1288, 1293, 1292), (1280, 1290, 1292, 1284), (1282, 1291, 1293, 1288), (1279, 1282, 1295, 1294), (1286, 1287, 1297, 1296), (1279, 1294, 1296, 1285), (1283, 1295, 1297, 1287), (1274, 1275, 1307, 1303), (1303, 1307, 1308, 1302), (1302, 1308, 1309, 1301), (1277, 1300, 1307, 1275), (1300, 1299, 1308, 1307), (1299, 1298, 1309, 1308), (1278, 1306, 1301, 1286), (1306, 1305, 1302, 1301), (1305, 1304, 1303, 1302), (1278, 1283, 1298, 1306), (1306, 1298, 1299, 1305), (1305, 1299, 1300, 1304), (1271, 1270, 1316, 1312), (1312, 1316, 1317, 1311), (1311, 1317, 1318, 1310), (1271, 1312, 1319, 1273), (1312, 1311, 1320, 1319), (1311, 1310, 1321, 1320), (1281, 1318, 1313, 1289), (1318, 1317, 1314, 1313), (1317, 1316, 1315, 1314), (1284, 1289, 1313, 1321), (1321, 1313, 1314, 1320), (1320, 1314, 1315, 1319), (1325, 1324, 1322, 1323), (1356, 1352, 1329, 1328), (1328, 1329, 1327, 1326), (1371, 1367, 1324, 1325), (1356, 1328, 1326, 1355), (1368, 1322, 1324, 1367), (1350, 1335, 1339, 1361), (1347, 1334, 1340, 1349), (1343, 1333, 1341, 1345), (1362, 1332, 1336, 1373), (1342, 1331, 1337, 1344), (1346, 1330, 1338, 1348), (1353, 1361, 1339, 1338), (1348, 1349, 1340, 1337), (1344, 1345, 1341, 1336), (1362, 1370, 1333, 1332), (1342, 1343, 1334, 1331), (1346, 1347, 1335, 1330), (1332, 1333, 1343, 1342), (1337, 1340, 1345, 1344), (1332, 1342, 1344, 1336), (1334, 1343, 1345, 1340), (1331, 1334, 1347, 1346), (1338, 1339, 1349, 1348), (1331, 1346, 1348, 1337), (1335, 1347, 1349, 1339), (1326, 1327, 1359, 1355), (1355, 1359, 1360, 1354), (1354, 1360, 1361, 1353), (1329, 1352, 1359, 1327), (1352, 1351, 1360, 1359), (1351, 1350, 1361, 1360), (1330, 1358, 1353, 1338), (1358, 1357, 1354, 1353), (1357, 1356, 1355, 1354), (1330, 1335, 1350, 1358), (1358, 1350, 1351, 1357), (1357, 1351, 1352, 1356), (1323, 1322, 1368, 1364), (1364, 1368, 1369, 1363), (1363, 1369, 1370, 1362), (1323, 1364, 1371, 1325), (1364, 1363, 1372, 1371), (1363, 1362, 1373, 1372), (1333, 1370, 1365, 1341), (1370, 1369, 1366, 1365), (1369, 1368, 1367, 1366), (1336, 1341, 1365, 1373), (1373, 1365, 1366, 1372), (1372, 1366, 1367, 1371), (1377, 1376, 1374, 1375), (1408, 1404, 1381, 1380), (1380, 1381, 1379, 1378), (1423, 1419, 1376, 1377), (1408, 1380, 1378, 1407), (1420, 1374, 1376, 1419), (1402, 1387, 1391, 1413), (1399, 1386, 1392, 1401), (1395, 1385, 1393, 1397), (1414, 1384, 1388, 1425), (1394, 1383, 1389, 1396), (1398, 1382, 1390, 1400), (1405, 1413, 1391, 1390), (1400, 1401, 1392, 1389), (1396, 1397, 1393, 1388), (1414, 1422, 1385, 1384), (1394, 1395, 1386, 1383), (1398, 1399, 1387, 1382), (1384, 1385, 1395, 1394), (1389, 1392, 1397, 1396), (1384, 1394, 1396, 1388), (1386, 1395, 1397, 1392), (1383, 1386, 1399, 1398), (1390, 1391, 1401, 1400), (1383, 1398, 1400, 1389), (1387, 1399, 1401, 1391), (1378, 1379, 1411, 1407), (1407, 1411, 1412, 1406), (1406, 1412, 1413, 1405), (1381, 1404, 1411, 1379), (1404, 1403, 1412, 1411), (1403, 1402, 1413, 1412), (1382, 1410, 1405, 1390), (1410, 1409, 1406, 1405), (1409, 1408, 1407, 1406), (1382, 1387, 1402, 1410), (1410, 1402, 1403, 1409), (1409, 1403, 1404, 1408), (1375, 1374, 1420, 1416), (1416, 1420, 1421, 1415), (1415, 1421, 1422, 1414), (1375, 1416, 1423, 1377), (1416, 1415, 1424, 1423), (1415, 1414, 1425, 1424), (1385, 1422, 1417, 1393), (1422, 1421, 1418, 1417), (1421, 1420, 1419, 1418), (1388, 1393, 1417, 1425), (1425, 1417, 1418, 1424), (1424, 1418, 1419, 1423), (1429, 1428, 1426, 1427), (1460, 1456, 1433, 1432), (1432, 1433, 1431, 1430), (1475, 1471, 1428, 1429), (1460, 1432, 1430, 1459), (1472, 1426, 1428, 1471), (1454, 1439, 1443, 1465), (1451, 1438, 1444, 1453), (1447, 1437, 1445, 1449), (1466, 1436, 1440, 1477), (1446, 1435, 1441, 1448), (1450, 1434, 1442, 1452), (1457, 1465, 1443, 1442), (1452, 1453, 1444, 1441), (1448, 1449, 1445, 1440), (1466, 1474, 1437, 1436), (1446, 1447, 1438, 1435), (1450, 1451, 1439, 1434), (1436, 1437, 1447, 1446), (1441, 1444, 1449, 1448), (1436, 1446, 1448, 1440), (1438, 1447, 1449, 1444), (1435, 1438, 1451, 1450), (1442, 1443, 1453, 1452), (1435, 1450, 1452, 1441), (1439, 1451, 1453, 1443), (1430, 1431, 1463, 1459), (1459, 1463, 1464, 1458), (1458, 1464, 1465, 1457), (1433, 1456, 1463, 1431), (1456, 1455, 1464, 1463), (1455, 1454, 1465, 1464), (1434, 1462, 1457, 1442), (1462, 1461, 1458, 1457), (1461, 1460, 1459, 1458), (1434, 1439, 1454, 1462), (1462, 1454, 1455, 1461), (1461, 1455, 1456, 1460), (1427, 1426, 1472, 1468), (1468, 1472, 1473, 1467), (1467, 1473, 1474, 1466), (1427, 1468, 1475, 1429), (1468, 1467, 1476, 1475), (1467, 1466, 1477, 1476), (1437, 1474, 1469, 1445), (1474, 1473, 1470, 1469), (1473, 1472, 1471, 1470), (1440, 1445, 1469, 1477), (1477, 1469, 1470, 1476), (1476, 1470, 1471, 1475), (1481, 1480, 1478, 1479), (1512, 1508, 1485, 1484), (1484, 1485, 1483, 1482), (1527, 1523, 1480, 1481), (1512, 1484, 1482, 1511), (1524, 1478, 1480, 1523), (1506, 1491, 1495, 1517), (1503, 1490, 1496, 1505), (1499, 1489, 1497, 1501), (1518, 1488, 1492, 1529), (1498, 1487, 1493, 1500), (1502, 1486, 1494, 1504), (1509, 1517, 1495, 1494), (1504, 1505, 1496, 1493), (1500, 1501, 1497, 1492), (1518, 1526, 1489, 1488), (1498, 1499, 1490, 1487), (1502, 1503, 1491, 1486), (1488, 1489, 1499, 1498), (1493, 1496, 1501, 1500), (1488, 1498, 1500, 1492), (1490, 1499, 1501, 1496), (1487, 1490, 1503, 1502), (1494, 1495, 1505, 1504), (1487, 1502, 1504, 1493), (1491, 1503, 1505, 1495), (1482, 1483, 1515, 1511), (1511, 1515, 1516, 1510), (1510, 1516, 1517, 1509), (1485, 1508, 1515, 1483), (1508, 1507, 1516, 1515), (1507, 1506, 1517, 1516), (1486, 1514, 1509, 1494), (1514, 1513, 1510, 1509), (1513, 1512, 1511, 1510), (1486, 1491, 1506, 1514), (1514, 1506, 1507, 1513), (1513, 1507, 1508, 1512), (1479, 1478, 1524, 1520), (1520, 1524, 1525, 1519), (1519, 1525, 1526, 1518), (1479, 1520, 1527, 1481), (1520, 1519, 1528, 1527), (1519, 1518, 1529, 1528), (1489, 1526, 1521, 1497), (1526, 1525, 1522, 1521), (1525, 1524, 1523, 1522), (1492, 1497, 1521, 1529), (1529, 1521, 1522, 1528), (1528, 1522, 1523, 1527), (1533, 1532, 1530, 1531), (1564, 1560, 1537, 1536), (1536, 1537, 1535, 1534), (1579, 1575, 1532, 1533), (1564, 1536, 1534, 1563), (1576, 1530, 1532, 1575), (1558, 1543, 1547, 1569), (1555, 1542, 1548, 1557), (1551, 1541, 1549, 1553), (1570, 1540, 1544, 1581), (1550, 1539, 1545, 1552), (1554, 1538, 1546, 1556), (1561, 1569, 1547, 1546), (1556, 1557, 1548, 1545), (1552, 1553, 1549, 1544), (1570, 1578, 1541, 1540), (1550, 1551, 1542, 1539), (1554, 1555, 1543, 1538), (1540, 1541, 1551, 1550), (1545, 1548, 1553, 1552), (1540, 1550, 1552, 1544), (1542, 1551, 1553, 1548), (1539, 1542, 1555, 1554), (1546, 1547, 1557, 1556), (1539, 1554, 1556, 1545), (1543, 1555, 1557, 1547), (1534, 1535, 1567, 1563), (1563, 1567, 1568, 1562), (1562, 1568, 1569, 1561), (1537, 1560, 1567, 1535), (1560, 1559, 1568, 1567), (1559, 1558, 1569, 1568), (1538, 1566, 1561, 1546), (1566, 1565, 1562, 1561), (1565, 1564, 1563, 1562), (1538, 1543, 1558, 1566), (1566, 1558, 1559, 1565), (1565, 1559, 1560, 1564), (1531, 1530, 1576, 1572), (1572, 1576, 1577, 1571), (1571, 1577, 1578, 1570), (1531, 1572, 1579, 1533), (1572, 1571, 1580, 1579), (1571, 1570, 1581, 1580), (1541, 1578, 1573, 1549), (1578, 1577, 1574, 1573), (1577, 1576, 1575, 1574), (1544, 1549, 1573, 1581), (1581, 1573, 1574, 1580), (1580, 1574, 1575, 1579)])
me_cube.materials.append(mat_grass_plains_ii)
me_cube.use_remesh_preserve_volume = False
me_cube.use_remesh_preserve_attributes = False
me_cube.use_mirror_vertex_groups = False
me_cube.update()

# ---- objects
ob_plains_ii = bpy.data.objects.new('Plains II', me_cube)

# ---- transforms, parenting, visibility, modifiers, constraints
ob_plains_ii.location = (0.0, 0.0, 0.0)
ob_plains_ii.scale = (8.015, 8.015, 0.1847)
ob_plains_ii.lock_rotations_4d = False
ob_plains_ii.empty_display_type = 'ARROWS'
ob_plains_ii.lineart.crease_threshold = 0.0

# ---- collection membership
col_collection_1.objects.link(ob_plains_ii)

# ---- scene / render settings (as saved in the file)
scene.frame_start = 1; scene.frame_end = 250; scene.frame_set(1)
scene.render.engine = 'BLENDER_EEVEE_NEXT'
scene.render.resolution_percentage = 50
scene.render.dither_intensity = 0.0
scene.cycles.use_denoising = False
scene.cycles.samples = 128
scene.cycles.sampling_pattern = 'TABULATED_SOBOL'
scene.cycles.light_sampling_threshold = 0.0
scene.cycles.use_adaptive_sampling = False
scene.cycles.use_light_tree = False
scene.cycles.blur_glossy = 0.0
scene.cycles.sample_clamp_indirect = 0.0
scene.view_settings.view_transform = 'Standard'
bpy.context.view_layer.update()

# ---- added for rendering (the .blend has no active camera and no usable light): camera, sun
cam_auto = bpy.data.cameras.new('AutoCamera')
cam_auto.lens = 50.0
cam_auto.sensor_width = 36.0
cam_auto.clip_end = 1000.0
ob_auto_camera = bpy.data.objects.new('AutoCamera', cam_auto)
scene.collection.objects.link(ob_auto_camera)
ob_auto_camera.location = (21.0309, -25.2371, 17.4792)
ob_auto_camera.rotation_euler = (1.09748, -7.21219e-08, 0.694738)
scene.camera = ob_auto_camera
light_auto_sun = bpy.data.lights.new('AutoSun', 'SUN')
light_auto_sun.energy = 3.0
light_auto_sun.angle = 0.0523599
ob_auto_sun = bpy.data.objects.new('AutoSun', light_auto_sun)
scene.collection.objects.link(ob_auto_sun)
ob_auto_sun.rotation_euler = (0.872665, 0.174533, 0.523599)
bpy.context.view_layer.update()
